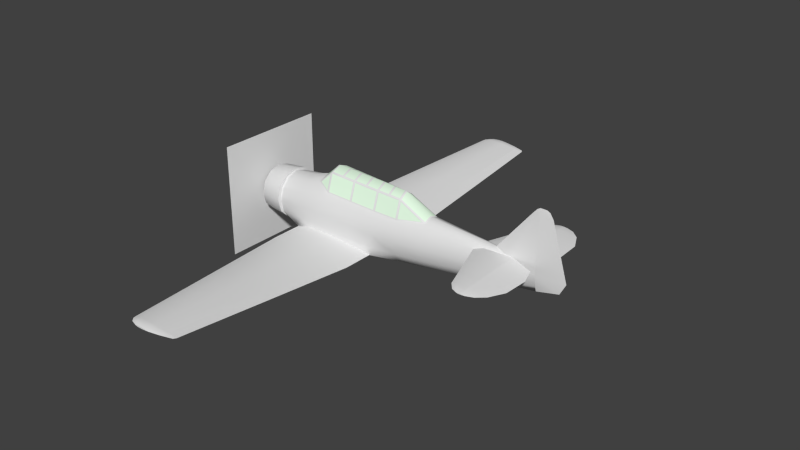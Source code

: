 # Source: at6_001.blend  (saved by Blender 2.79.0; exported with 4.5.12 LTS)
import bpy
from mathutils import Matrix  # noqa: F401  (used for matrix-valued properties, if any)

bpy.ops.wm.read_factory_settings(use_empty=True)
scene = bpy.context.scene
scene.name = 'Scene'

# ---- collections
col_collection_1 = bpy.data.collections.new('Collection 1'); scene.collection.children.link(col_collection_1)

# ---- materials (node trees are filled in below, after node groups)
mat_material_propeller = bpy.data.materials.new('Material Propeller')
mat_material_propeller.alpha_threshold = 0.0
mat_material_propeller.use_transparent_shadow = False
mat_material_propeller.roughness = 0.5
mat_material_propeller.line_color = (0.0, 0.0, 0.0, 1.0)
mat_material_texture = bpy.data.materials.new('Material Texture')
mat_material_texture.alpha_threshold = 0.0
mat_material_texture.use_transparent_shadow = False
mat_material_texture.roughness = 0.5
mat_material_texture.line_color = (0.0, 0.0, 0.0, 1.0)
mat_material_glass = bpy.data.materials.new('Material Glass')
mat_material_glass.alpha_threshold = 0.0
mat_material_glass.use_transparent_shadow = False
mat_material_glass.diffuse_color = (0.8, 1.0, 0.8, 1.0)
mat_material_glass.roughness = 0.5
mat_material_glass.line_color = (0.0, 0.0, 0.0, 1.0)

# ---- material node trees

# ---- world
world_world = bpy.data.worlds.new('World'); scene.world = world_world
world_world.color = (0.05088, 0.05088, 0.05088)
world_world.use_sun_shadow = False
world_world.sun_shadow_jitter_overblur = 0.0
world_world.cycles.sampling_method = 'NONE'
world_world.cycles.sample_map_resolution = 256

# ---- meshes
me_circle = bpy.data.meshes.new('Circle')
me_circle.from_pydata([(-1.47, 1.47, 0.0), (-1.47, -1.47, 0.0), (1.47, -1.47, -9.537e-07), (1.47, 1.47, -9.537e-07)], [], [(0, 1, 2, 3)])
_uv = me_circle.uv_layers.new(name='UVMap')
_uv.uv.foreach_set('vector', [0.2224, 0.9921, 0.009883, 0.9921, 0.009883, 0.7796, 0.2224, 0.7796])
me_circle.materials.append(mat_material_propeller)
me_circle.use_remesh_preserve_volume = False
me_circle.use_remesh_preserve_attributes = False
me_circle.use_mirror_vertex_groups = False
me_circle.update()
me_cylinder_007 = bpy.data.meshes.new('Cylinder.007')
me_cylinder_007.from_pydata([(-0.5475, 0.2771, 0.7775), (-0.2427, 0.2349, 1.056), (-0.2496, 0.2786, 1.001), (-0.5189, 0.3158, 0.754), (-0.2496, 0.4031, 0.6288), (1.83, 0.1876, 0.9826), (1.565, 0.1982, 0.9968), (1.24, 0.2102, 1.013), (1.505, 0.1996, 0.9985), (1.18, 0.2109, 1.014), (0.8825, 0.2166, 1.029), (0.525, 0.2222, 1.045), (0.8225, 0.2166, 1.03), (0.465, 0.2223, 1.046), (0.1675, 0.2279, 1.061), (-0.19, 0.2336, 1.077), (0.1075, 0.2281, 1.062), (-0.19, 0.4134, 0.6099), (-0.19, 0.2705, 1.037), (0.465, 0.2591, 1.005), (0.465, 0.3977, 0.5792), (1.18, 0.2464, 0.971), (1.18, 0.3808, 0.5459), (0.525, 0.2578, 1.002), (0.525, 0.3965, 0.5765), (1.24, 0.2444, 0.9679), (1.24, 0.3789, 0.5435), (1.83, 0.3478, 0.5215), (1.83, 0.2217, 0.9377), (2.513, 0.2329, 0.609), (1.89, 0.2218, 0.9183), (1.89, 0.3412, 0.5249), (1.886, 0.1846, 0.9654), (2.585, 0.1978, 0.6209), (-0.2429, 3.853e-07, 1.149), (2.584, 2.68e-07, 0.6952), (-0.5473, 3.901e-07, 0.8707), (-0.5475, -0.2771, 0.7775), (-0.2427, -0.2349, 1.056), (-0.2496, -0.2786, 1.001), (-0.5189, -0.3158, 0.754), (-0.2496, -0.4031, 0.6288), (0.8825, 3.521e-07, 1.147), (1.505, 3.264e-07, 1.126), (0.1075, 3.752e-07, 1.163), (1.83, 3.087e-07, 1.111), (1.83, -0.1876, 0.9826), (1.565, -0.1982, 0.9968), (1.565, 3.231e-07, 1.124), (1.24, 3.407e-07, 1.139), (1.24, -0.2102, 1.013), (1.505, -0.1996, 0.9985), (1.18, 3.433e-07, 1.141), (1.18, -0.2109, 1.014), (0.8825, -0.2166, 1.029), (0.8225, 3.539e-07, 1.148), (0.525, 3.628e-07, 1.154), (0.525, -0.2222, 1.045), (0.8225, -0.2166, 1.03), (0.465, 3.645e-07, 1.156), (0.465, -0.2223, 1.046), (0.1675, -0.2279, 1.061), (0.1675, 3.734e-07, 1.162), (-0.19, 3.84e-07, 1.169), (-0.19, -0.2336, 1.077), (0.1075, -0.2281, 1.062), (-0.19, -0.4134, 0.6099), (-0.19, -0.2705, 1.037), (0.465, -0.2591, 1.005), (0.465, -0.3977, 0.5792), (1.18, -0.2464, 0.971), (1.18, -0.3808, 0.5459), (0.525, -0.2578, 1.002), (0.525, -0.3965, 0.5765), (1.24, -0.2444, 0.9679), (1.24, -0.3789, 0.5435), (1.83, -0.3478, 0.5215), (1.83, -0.2217, 0.9377), (2.513, -0.2329, 0.609), (1.89, -0.2218, 0.9183), (1.89, -0.3412, 0.5249), (1.887, 3.056e-07, 1.094), (1.886, -0.1846, 0.9654), (2.585, -0.1978, 0.6209)], [], [(42, 52, 9, 10), (36, 34, 1, 0), (48, 45, 5, 6), (81, 35, 33, 32), (3, 2, 4), (18, 19, 20, 17), (21, 22, 24, 23), (30, 29, 31), (62, 59, 13, 14), (56, 55, 12, 11), (49, 43, 8, 7), (63, 44, 16, 15), (42, 54, 53, 52), (36, 37, 38, 34), (48, 47, 46, 45), (81, 82, 83, 35), (40, 41, 39), (25, 28, 27, 26), (79, 80, 78), (62, 61, 60, 59), (71, 70, 72, 73), (56, 57, 58, 55), (49, 50, 51, 43), (63, 64, 65, 44), (66, 69, 68, 67), (75, 76, 77, 74)])
me_cylinder_007.polygons.foreach_set('use_smooth', [True] * 26)
me_cylinder_007.polygons.foreach_set('material_index', [1, 1, 1, 1, 1, 1, 1, 1, 1, 1, 1, 1, 1, 1, 1, 1, 1, 1, 1, 1, 1, 1, 1, 1, 1, 1])
_uv = me_cylinder_007.uv_layers.new(name='UVMap')
_uv.uv.foreach_set('vector', [0.5174, 0.4922, 0.5389, 0.4917, 0.5389, 0.4826, 0.5174, 0.4837, 0.414, 0.4722, 0.436, 0.4923, 0.436, 0.4856, 0.414, 0.4655, 0.5667, 0.4905, 0.5858, 0.4896, 0.5858, 0.4803, 0.5667, 0.4813, 0.59, 0.4884, 0.6403, 0.4595, 0.6404, 0.4542, 0.5899, 0.4791, 0.416, 0.4638, 0.4355, 0.4817, 0.4355, 0.4547, 0.4398, 0.4842, 0.4872, 0.482, 0.4872, 0.4512, 0.4398, 0.4534, 0.5389, 0.4795, 0.5389, 0.4487, 0.4915, 0.451, 0.4915, 0.4817, 0.5902, 0.4757, 0.6352, 0.4533, 0.5902, 0.4472, 0.4657, 0.4933, 0.4872, 0.4928, 0.4872, 0.4849, 0.4657, 0.486, 0.4915, 0.4927, 0.513, 0.4923, 0.513, 0.4837, 0.4915, 0.4848, 0.5432, 0.4916, 0.5624, 0.4907, 0.5624, 0.4815, 0.5432, 0.4825, 0.4398, 0.4938, 0.4613, 0.4934, 0.4613, 0.4861, 0.4398, 0.4872, 0.5174, 0.4922, 0.5174, 0.4837, 0.5389, 0.4826, 0.5389, 0.4917, 0.414, 0.4722, 0.414, 0.4655, 0.436, 0.4856, 0.436, 0.4923, 0.5667, 0.4905, 0.5667, 0.4813, 0.5858, 0.4803, 0.5858, 0.4896, 0.59, 0.4884, 0.5899, 0.4791, 0.6404, 0.4542, 0.6403, 0.4595, 0.416, 0.4638, 0.4355, 0.4547, 0.4355, 0.4817, 0.5432, 0.4793, 0.5858, 0.4771, 0.5858, 0.447, 0.5432, 0.4486, 0.5902, 0.4757, 0.5902, 0.4472, 0.6352, 0.4533, 0.4657, 0.4933, 0.4657, 0.486, 0.4872, 0.4849, 0.4872, 0.4928, 0.5389, 0.4487, 0.5389, 0.4795, 0.4915, 0.4817, 0.4915, 0.451, 0.4915, 0.4927, 0.4915, 0.4848, 0.513, 0.4837, 0.513, 0.4923, 0.5432, 0.4916, 0.5432, 0.4825, 0.5624, 0.4815, 0.5624, 0.4907, 0.4398, 0.4938, 0.4398, 0.4872, 0.4613, 0.4861, 0.4613, 0.4934, 0.4398, 0.4534, 0.4872, 0.4512, 0.4872, 0.482, 0.4398, 0.4842, 0.5432, 0.4486, 0.5858, 0.447, 0.5858, 0.4771, 0.5432, 0.4793])
me_cylinder_007.materials.append(mat_material_texture)
me_cylinder_007.materials.append(mat_material_glass)
me_cylinder_007.use_remesh_preserve_volume = False
me_cylinder_007.use_remesh_preserve_attributes = False
me_cylinder_007.use_mirror_vertex_groups = False
me_cylinder_007.update()
me_cylinder_005 = bpy.data.meshes.new('Cylinder.005')
me_cylinder_005.from_pydata([(5.5, 0.09123, 0.24), (5.5, 0.04135, -0.05), (5.5, 0.02303, 1.64), (5.388, 0.02395, 1.64), (5.5, -0.09123, 0.24), (5.5, -0.04135, -0.05), (5.5, 0.0, -0.19), (5.5, -0.02303, 1.64), (5.388, -0.02395, 1.64), (5.3, -1.139e-16, 1.64), (5.5, 0.09123, 0.24), (5.5, 0.04135, -0.05), (5.5, 0.02303, 1.64), (5.388, 0.02395, 1.64), (5.675, 0.006184, 1.77), (5.571, 0.01417, 1.77), (5.468, 0.01474, 1.77), (5.628, 0.003478, 1.81), (5.57, 0.007972, 1.81), (5.512, 0.00829, 1.81), (5.5, 0.0, -0.19), (6.086, -1.041e-17, -0.05), (6.239, -2.817e-17, 0.24), (5.82, -1.139e-16, 1.64), (5.3, -1.139e-16, 1.64), (5.733, -1.219e-16, 1.77), (5.413, -1.219e-16, 1.77), (5.661, -1.243e-16, 1.81), (5.481, -1.243e-16, 1.81), (5.5, -0.09123, 0.24), (5.5, -0.04135, -0.05), (5.5, 0.0, -0.19), (6.086, -1.041e-17, -0.05), (6.239, -2.817e-17, 0.24), (5.82, -1.139e-16, 1.64), (5.5, -0.02303, 1.64), (5.388, -0.02395, 1.64), (5.3, -1.139e-16, 1.64), (5.675, -0.006184, 1.77), (5.733, -1.219e-16, 1.77), (5.571, -0.01417, 1.77), (5.468, -0.01474, 1.77), (5.413, -1.219e-16, 1.77), (5.628, -0.003478, 1.81), (5.661, -1.243e-16, 1.81), (5.57, -0.007972, 1.81), (5.512, -0.00829, 1.81), (5.481, -1.243e-16, 1.81), (5.628, 0.003478, 1.81), (5.57, 0.007972, 1.81), (5.512, 0.00829, 1.81), (5.628, -0.003478, 1.81), (5.661, -1.243e-16, 1.81), (5.57, -0.007972, 1.81), (5.512, -0.00829, 1.81), (5.481, -1.243e-16, 1.81)], [], [(1, 6, 5), (0, 1, 5, 4), (2, 0, 4, 7), (3, 2, 7, 8), (9, 3, 8), (23, 22, 10), (22, 21, 10), (12, 23, 10), (23, 14, 25), (23, 15, 14), (23, 12, 15), (12, 13, 15), (15, 13, 16), (13, 24, 16), (16, 24, 26), (25, 17, 27), (25, 14, 17), (14, 18, 17), (14, 15, 18), (15, 16, 18), (18, 16, 19), (16, 26, 19), (19, 26, 28), (20, 11, 21), (21, 11, 10), (34, 29, 33), (33, 29, 32), (35, 29, 34), (34, 39, 38), (34, 38, 40), (34, 40, 35), (35, 40, 36), (40, 41, 36), (36, 41, 37), (41, 42, 37), (39, 44, 43), (39, 43, 38), (38, 43, 45), (38, 45, 40), (40, 45, 41), (45, 46, 41), (41, 46, 42), (46, 47, 42), (31, 32, 30), (32, 29, 30), (52, 48, 49, 50, 55, 54, 53, 51)])
me_cylinder_005.polygons.foreach_set('use_smooth', [0, 0, 0, 0, 0, 1, 1, 1, 1, 1, 1, 1, 1, 1, 1, 1, 1, 1, 1, 1, 1, 1, 1, 1, 1, 1, 1, 1, 1, 1, 1, 1, 1, 1, 1, 1, 1, 1, 1, 1, 1, 1, 1, 1, 1, 1])
_uv = me_cylinder_005.uv_layers.new(name='UVMap')
_uv.uv.foreach_set('vector', [0.929, 0.8495, 0.929, 0.8394, 0.929, 0.8495, 0.929, 0.8704, 0.929, 0.8495, 0.929, 0.8495, 0.929, 0.8704, 0.929, 0.9717, 0.929, 0.8704, 0.929, 0.8704, 0.929, 0.9717, 0.9209, 0.9717, 0.929, 0.9717, 0.929, 0.9717, 0.9209, 0.9717, 0.9145, 0.9717, 0.9209, 0.9717, 0.9209, 0.9717, 0.3328, 0.7412, 0.3025, 0.64, 0.3559, 0.64, 0.3025, 0.64, 0.3136, 0.619, 0.3559, 0.64, 0.3559, 0.7412, 0.3328, 0.7412, 0.3559, 0.64, 0.3328, 0.7412, 0.3433, 0.7506, 0.3391, 0.7506, 0.3328, 0.7412, 0.3508, 0.7506, 0.3433, 0.7506, 0.3328, 0.7412, 0.3559, 0.7412, 0.3508, 0.7506, 0.3559, 0.7412, 0.364, 0.7412, 0.3508, 0.7506, 0.3508, 0.7506, 0.364, 0.7412, 0.3583, 0.7506, 0.364, 0.7412, 0.3704, 0.7412, 0.3583, 0.7506, 0.3583, 0.7506, 0.3704, 0.7412, 0.3622, 0.7506, 0.3391, 0.7506, 0.3466, 0.7535, 0.3443, 0.7535, 0.3391, 0.7506, 0.3433, 0.7506, 0.3466, 0.7535, 0.3433, 0.7506, 0.3509, 0.7535, 0.3466, 0.7535, 0.3433, 0.7506, 0.3508, 0.7506, 0.3509, 0.7535, 0.3508, 0.7506, 0.3583, 0.7506, 0.3509, 0.7535, 0.3509, 0.7535, 0.3583, 0.7506, 0.3551, 0.7535, 0.3583, 0.7506, 0.3622, 0.7506, 0.3551, 0.7535, 0.3551, 0.7535, 0.3622, 0.7506, 0.3573, 0.7535, 0.3559, 0.6089, 0.3559, 0.619, 0.3136, 0.619, 0.3136, 0.619, 0.3559, 0.619, 0.3559, 0.64, 0.9521, 0.9717, 0.929, 0.8704, 0.9824, 0.8704, 0.9824, 0.8704, 0.929, 0.8704, 0.9713, 0.8495, 0.929, 0.9717, 0.929, 0.8704, 0.9521, 0.9717, 0.9521, 0.9717, 0.9458, 0.981, 0.9416, 0.981, 0.9521, 0.9717, 0.9416, 0.981, 0.9341, 0.981, 0.9521, 0.9717, 0.9341, 0.981, 0.929, 0.9717, 0.929, 0.9717, 0.9341, 0.981, 0.9209, 0.9717, 0.9341, 0.981, 0.9266, 0.981, 0.9209, 0.9717, 0.9209, 0.9717, 0.9266, 0.981, 0.9145, 0.9717, 0.9266, 0.981, 0.9227, 0.981, 0.9145, 0.9717, 0.9458, 0.981, 0.9406, 0.9839, 0.9383, 0.9839, 0.9458, 0.981, 0.9383, 0.9839, 0.9416, 0.981, 0.9416, 0.981, 0.9383, 0.9839, 0.934, 0.9839, 0.9416, 0.981, 0.934, 0.9839, 0.9341, 0.981, 0.9341, 0.981, 0.934, 0.9839, 0.9266, 0.981, 0.934, 0.9839, 0.9298, 0.9839, 0.9266, 0.981, 0.9266, 0.981, 0.9298, 0.9839, 0.9227, 0.981, 0.9298, 0.9839, 0.9276, 0.9839, 0.9227, 0.981, 0.929, 0.8394, 0.9713, 0.8495, 0.929, 0.8495, 0.9713, 0.8495, 0.929, 0.8704, 0.929, 0.8495, 0.9406, 0.9839, 0.9383, 0.9839, 0.934, 0.9839, 0.9298, 0.9839, 0.9276, 0.9839, 0.9298, 0.9839, 0.934, 0.9839, 0.9383, 0.9839])
me_cylinder_005.materials.append(mat_material_texture)
me_cylinder_005.materials.append(mat_material_glass)
me_cylinder_005.use_remesh_preserve_volume = False
me_cylinder_005.use_remesh_preserve_attributes = False
me_cylinder_005.use_mirror_vertex_groups = False
me_cylinder_005.update()
me_cylinder_004 = bpy.data.meshes.new('Cylinder.004')
me_cylinder_004.from_pydata([(5.219, 0.26, 0.3806), (5.494, 0.26, 0.41), (4.93, 0.26, 0.3427), (4.93, 0.26, 0.4773), (5.219, 0.26, 0.4394), (4.93, 0.68, 0.3427), (4.93, 0.68, 0.4773), (4.93, 1.32, 0.3542), (4.93, 1.32, 0.4658), (4.93, 1.71, 0.3693), (4.93, 1.71, 0.4507), (4.93, 1.89, 0.3852), (4.93, 1.89, 0.4348), (4.99, 1.96, 0.4057), (5.03, 1.96, 0.41), (4.93, 1.96, 0.4003), (4.93, 1.96, 0.4197), (4.99, 1.96, 0.4143), (5.219, -0.26, 0.3806), (5.494, -0.26, 0.41), (4.93, -0.26, 0.3427), (4.93, -0.26, 0.4773), (5.219, -0.26, 0.4394), (4.93, -0.68, 0.3427), (4.93, -0.68, 0.4773), (4.93, -1.32, 0.3542), (4.93, -1.32, 0.4658), (4.93, -1.71, 0.3693), (4.93, -1.71, 0.4507), (4.93, -1.89, 0.3852), (4.93, -1.89, 0.4348), (4.99, -1.96, 0.4057), (5.03, -1.96, 0.41), (4.93, -1.96, 0.4003), (4.93, -1.96, 0.4197), (4.99, -1.96, 0.4143), (5.494, 0.26, 0.41), (4.93, 0.26, 0.4773), (5.219, 0.26, 0.4394), (5.646, 0.68, 0.41), (4.93, 0.68, 0.4773), (5.371, 0.68, 0.4394), (5.618, 1.32, 0.41), (4.93, 1.32, 0.4658), (5.389, 1.32, 0.4343), (5.419, 1.71, 0.41), (4.93, 1.71, 0.4507), (5.252, 1.71, 0.4278), (5.214, 1.89, 0.41), (4.93, 1.89, 0.4348), (5.112, 1.89, 0.4208), (5.03, 1.96, 0.41), (4.93, 1.96, 0.4197), (4.99, 1.96, 0.4143), (5.494, -0.26, 0.41), (4.93, -0.26, 0.4773), (5.219, -0.26, 0.4394), (5.646, -0.68, 0.41), (4.93, -0.68, 0.4773), (5.371, -0.68, 0.4394), (5.618, -1.32, 0.41), (4.93, -1.32, 0.4658), (5.389, -1.32, 0.4343), (5.419, -1.71, 0.41), (4.93, -1.71, 0.4507), (5.252, -1.71, 0.4278), (5.214, -1.89, 0.41), (4.93, -1.89, 0.4348), (5.112, -1.89, 0.4208), (5.03, -1.96, 0.41), (4.93, -1.96, 0.4197), (4.99, -1.96, 0.4143), (5.219, 0.26, 0.3806), (5.494, 0.26, 0.41), (4.93, 0.26, 0.3427), (5.371, 0.68, 0.3806), (5.646, 0.68, 0.41), (4.93, 0.68, 0.3427), (5.389, 1.32, 0.3857), (5.618, 1.32, 0.41), (4.93, 1.32, 0.3542), (5.252, 1.71, 0.3922), (5.419, 1.71, 0.41), (4.93, 1.71, 0.3693), (5.112, 1.89, 0.3992), (5.214, 1.89, 0.41), (4.93, 1.89, 0.3852), (4.99, 1.96, 0.4057), (5.03, 1.96, 0.41), (4.93, 1.96, 0.4003), (5.219, -0.26, 0.3806), (5.494, -0.26, 0.41), (4.93, -0.26, 0.3427), (5.371, -0.68, 0.3806), (5.646, -0.68, 0.41), (4.93, -0.68, 0.3427), (5.389, -1.32, 0.3857), (5.618, -1.32, 0.41), (4.93, -1.32, 0.3542), (5.252, -1.71, 0.3922), (5.419, -1.71, 0.41), (4.93, -1.71, 0.3693), (5.112, -1.89, 0.3992), (5.214, -1.89, 0.41), (4.93, -1.89, 0.3852), (4.99, -1.96, 0.4057), (5.03, -1.96, 0.41), (4.93, -1.96, 0.4003)], [], [(32, 35, 34, 33, 31), (14, 13, 15, 16, 17), (19, 18, 22), (21, 22, 18, 20), (24, 21, 20, 23), (25, 26, 24, 23), (28, 26, 25, 27), (29, 30, 28, 27), (33, 34, 30, 29), (1, 4, 0), (3, 2, 0, 4), (6, 5, 2, 3), (7, 5, 6, 8), (10, 9, 7, 8), (11, 9, 10, 12), (15, 11, 12, 16), (37, 38, 40), (40, 38, 41), (38, 36, 41), (41, 36, 39), (40, 41, 43), (43, 41, 44), (41, 39, 44), (44, 39, 42), (43, 44, 46), (46, 44, 47), (44, 42, 47), (47, 42, 45), (46, 47, 49), (49, 47, 50), (47, 45, 50), (50, 45, 48), (49, 50, 52), (52, 50, 53), (50, 48, 53), (53, 48, 51), (55, 58, 56), (58, 59, 56), (56, 59, 54), (59, 57, 54), (58, 61, 59), (61, 62, 59), (59, 62, 57), (62, 60, 57), (61, 64, 62), (64, 65, 62), (62, 65, 60), (65, 63, 60), (64, 67, 65), (67, 68, 65), (65, 68, 63), (68, 66, 63), (67, 70, 68), (70, 71, 68), (68, 71, 66), (71, 69, 66), (73, 75, 76), (73, 72, 75), (72, 77, 75), (72, 74, 77), (76, 78, 79), (76, 75, 78), (75, 80, 78), (75, 77, 80), (79, 81, 82), (79, 78, 81), (78, 83, 81), (78, 80, 83), (82, 84, 85), (82, 81, 84), (81, 86, 84), (81, 83, 86), (85, 87, 88), (85, 84, 87), (84, 89, 87), (84, 86, 89), (91, 94, 93), (91, 93, 90), (90, 93, 95), (90, 95, 92), (94, 97, 96), (94, 96, 93), (93, 96, 98), (93, 98, 95), (97, 100, 99), (97, 99, 96), (96, 99, 101), (96, 101, 98), (100, 103, 102), (100, 102, 99), (99, 102, 104), (99, 104, 101), (103, 106, 105), (103, 105, 102), (102, 105, 107), (102, 107, 104)])
me_cylinder_004.polygons.foreach_set('use_smooth', [0, 0, 0, 0, 0, 0, 0, 0, 0, 0, 0, 0, 0, 0, 0, 0, 1, 1, 1, 1, 1, 1, 1, 1, 1, 1, 1, 1, 1, 1, 1, 1, 1, 1, 1, 1, 1, 1, 1, 1, 1, 1, 1, 1, 1, 1, 1, 1, 1, 1, 1, 1, 1, 1, 1, 1, 1, 1, 1, 1, 1, 1, 1, 1, 1, 1, 1, 1, 1, 1, 1, 1, 1, 1, 1, 1, 1, 1, 1, 1, 1, 1, 1, 1, 1, 1, 1, 1, 1, 1, 1, 1, 1, 1, 1, 1])
_uv = me_cylinder_004.uv_layers.new(name='UVMap')
_uv.uv.foreach_set('vector', [0.1018, 0.4527, 0.1018, 0.4556, 0.1018, 0.4599, 0.1018, 0.4599, 0.1018, 0.4556, 0.3851, 0.4527, 0.3851, 0.4556, 0.3851, 0.4599, 0.3851, 0.4599, 0.3851, 0.4556, 0.2247, 0.4192, 0.2247, 0.4391, 0.2247, 0.4391, 0.2247, 0.4599, 0.2247, 0.4391, 0.2247, 0.4391, 0.2247, 0.4599, 0.1943, 0.4599, 0.2247, 0.4599, 0.2247, 0.4599, 0.1943, 0.4599, 0.148, 0.4599, 0.148, 0.4599, 0.1943, 0.4599, 0.1943, 0.4599, 0.1198, 0.4599, 0.148, 0.4599, 0.148, 0.4599, 0.1198, 0.4599, 0.1068, 0.4599, 0.1068, 0.4599, 0.1198, 0.4599, 0.1198, 0.4599, 0.1018, 0.4599, 0.1018, 0.4599, 0.1068, 0.4599, 0.1068, 0.4599, 0.2623, 0.4192, 0.2623, 0.4391, 0.2623, 0.4391, 0.2623, 0.4599, 0.2623, 0.4599, 0.2623, 0.4391, 0.2623, 0.4391, 0.2926, 0.4599, 0.2926, 0.4599, 0.2623, 0.4599, 0.2623, 0.4599, 0.3389, 0.4599, 0.2926, 0.4599, 0.2926, 0.4599, 0.3389, 0.4599, 0.3671, 0.4599, 0.3671, 0.4599, 0.3389, 0.4599, 0.3389, 0.4599, 0.3801, 0.4599, 0.3671, 0.4599, 0.3671, 0.4599, 0.3801, 0.4599, 0.3851, 0.4599, 0.3801, 0.4599, 0.3801, 0.4599, 0.3851, 0.4599, 0.2623, 0.4599, 0.2623, 0.4391, 0.2926, 0.4599, 0.2926, 0.4599, 0.2623, 0.4391, 0.2926, 0.4281, 0.2623, 0.4391, 0.2623, 0.4192, 0.2926, 0.4281, 0.2926, 0.4281, 0.2623, 0.4192, 0.2926, 0.4082, 0.2926, 0.4599, 0.2926, 0.4281, 0.3389, 0.4599, 0.3389, 0.4599, 0.2926, 0.4281, 0.3389, 0.4267, 0.2926, 0.4281, 0.2926, 0.4082, 0.3389, 0.4267, 0.3389, 0.4267, 0.2926, 0.4082, 0.3389, 0.4102, 0.3389, 0.4599, 0.3389, 0.4267, 0.3671, 0.4599, 0.3671, 0.4599, 0.3389, 0.4267, 0.3671, 0.4366, 0.3389, 0.4267, 0.3389, 0.4102, 0.3671, 0.4366, 0.3671, 0.4366, 0.3389, 0.4102, 0.3671, 0.4246, 0.3671, 0.4599, 0.3671, 0.4366, 0.3801, 0.4599, 0.3801, 0.4599, 0.3671, 0.4366, 0.3801, 0.4468, 0.3671, 0.4366, 0.3671, 0.4246, 0.3801, 0.4468, 0.3801, 0.4468, 0.3671, 0.4246, 0.3801, 0.4394, 0.3801, 0.4599, 0.3801, 0.4468, 0.3851, 0.4599, 0.3851, 0.4599, 0.3801, 0.4468, 0.3851, 0.4556, 0.3801, 0.4468, 0.3801, 0.4394, 0.3851, 0.4556, 0.3851, 0.4556, 0.3801, 0.4394, 0.3851, 0.4527, 0.2247, 0.4599, 0.1943, 0.4599, 0.2247, 0.4391, 0.1943, 0.4599, 0.1943, 0.4281, 0.2247, 0.4391, 0.2247, 0.4391, 0.1943, 0.4281, 0.2247, 0.4192, 0.1943, 0.4281, 0.1943, 0.4082, 0.2247, 0.4192, 0.1943, 0.4599, 0.148, 0.4599, 0.1943, 0.4281, 0.148, 0.4599, 0.148, 0.4267, 0.1943, 0.4281, 0.1943, 0.4281, 0.148, 0.4267, 0.1943, 0.4082, 0.148, 0.4267, 0.148, 0.4102, 0.1943, 0.4082, 0.148, 0.4599, 0.1198, 0.4599, 0.148, 0.4267, 0.1198, 0.4599, 0.1198, 0.4366, 0.148, 0.4267, 0.148, 0.4267, 0.1198, 0.4366, 0.148, 0.4102, 0.1198, 0.4366, 0.1198, 0.4246, 0.148, 0.4102, 0.1198, 0.4599, 0.1068, 0.4599, 0.1198, 0.4366, 0.1068, 0.4599, 0.1068, 0.4468, 0.1198, 0.4366, 0.1198, 0.4366, 0.1068, 0.4468, 0.1198, 0.4246, 0.1068, 0.4468, 0.1068, 0.4394, 0.1198, 0.4246, 0.1068, 0.4599, 0.1018, 0.4599, 0.1068, 0.4468, 0.1018, 0.4599, 0.1018, 0.4556, 0.1068, 0.4468, 0.1068, 0.4468, 0.1018, 0.4556, 0.1068, 0.4394, 0.1018, 0.4556, 0.1018, 0.4527, 0.1068, 0.4394, 0.7919, 0.4188, 0.7615, 0.4277, 0.7615, 0.4078, 0.7919, 0.4188, 0.7919, 0.4387, 0.7615, 0.4277, 0.7919, 0.4387, 0.7615, 0.4595, 0.7615, 0.4277, 0.7919, 0.4387, 0.7919, 0.4595, 0.7615, 0.4595, 0.7615, 0.4078, 0.7152, 0.4263, 0.7152, 0.4098, 0.7615, 0.4078, 0.7615, 0.4277, 0.7152, 0.4263, 0.7615, 0.4277, 0.7152, 0.4595, 0.7152, 0.4263, 0.7615, 0.4277, 0.7615, 0.4595, 0.7152, 0.4595, 0.7152, 0.4098, 0.687, 0.4363, 0.687, 0.4242, 0.7152, 0.4098, 0.7152, 0.4263, 0.687, 0.4363, 0.7152, 0.4263, 0.687, 0.4595, 0.687, 0.4363, 0.7152, 0.4263, 0.7152, 0.4595, 0.687, 0.4595, 0.687, 0.4242, 0.674, 0.4464, 0.674, 0.439, 0.687, 0.4242, 0.687, 0.4363, 0.674, 0.4464, 0.687, 0.4363, 0.674, 0.4595, 0.674, 0.4464, 0.687, 0.4363, 0.687, 0.4595, 0.674, 0.4595, 0.674, 0.439, 0.669, 0.4552, 0.669, 0.4523, 0.674, 0.439, 0.674, 0.4464, 0.669, 0.4552, 0.674, 0.4464, 0.669, 0.4595, 0.669, 0.4552, 0.674, 0.4464, 0.674, 0.4595, 0.669, 0.4595, 0.8294, 0.4188, 0.8598, 0.4078, 0.8598, 0.4277, 0.8294, 0.4188, 0.8598, 0.4277, 0.8294, 0.4387, 0.8294, 0.4387, 0.8598, 0.4277, 0.8598, 0.4595, 0.8294, 0.4387, 0.8598, 0.4595, 0.8294, 0.4595, 0.8598, 0.4078, 0.9061, 0.4098, 0.9061, 0.4263, 0.8598, 0.4078, 0.9061, 0.4263, 0.8598, 0.4277, 0.8598, 0.4277, 0.9061, 0.4263, 0.9061, 0.4595, 0.8598, 0.4277, 0.9061, 0.4595, 0.8598, 0.4595, 0.9061, 0.4098, 0.9343, 0.4242, 0.9343, 0.4363, 0.9061, 0.4098, 0.9343, 0.4363, 0.9061, 0.4263, 0.9061, 0.4263, 0.9343, 0.4363, 0.9343, 0.4595, 0.9061, 0.4263, 0.9343, 0.4595, 0.9061, 0.4595, 0.9343, 0.4242, 0.9473, 0.439, 0.9473, 0.4464, 0.9343, 0.4242, 0.9473, 0.4464, 0.9343, 0.4363, 0.9343, 0.4363, 0.9473, 0.4464, 0.9473, 0.4595, 0.9343, 0.4363, 0.9473, 0.4595, 0.9343, 0.4595, 0.9473, 0.439, 0.9523, 0.4523, 0.9523, 0.4552, 0.9473, 0.439, 0.9523, 0.4552, 0.9473, 0.4464, 0.9473, 0.4464, 0.9523, 0.4552, 0.9523, 0.4595, 0.9473, 0.4464, 0.9523, 0.4595, 0.9473, 0.4595])
me_cylinder_004.materials.append(mat_material_texture)
me_cylinder_004.materials.append(mat_material_glass)
me_cylinder_004.use_remesh_preserve_volume = False
me_cylinder_004.use_remesh_preserve_attributes = False
me_cylinder_004.use_mirror_vertex_groups = False
me_cylinder_004.update()
me_cylinder_003 = bpy.data.meshes.new('Cylinder.003')
me_cylinder_003.from_pydata([(0.7337, 3.663, -0.4395), (1.069, 3.663, -0.4038), (0.7337, 3.663, -0.3681), (0.7054, 6.156, -0.2417), (0.9429, 6.156, -0.2164), (0.7054, 6.156, -0.191), (0.7337, -3.663, -0.4395), (1.069, -3.663, -0.4038), (0.7337, -3.663, -0.3681), (0.7054, -6.156, -0.2417), (0.9429, -6.156, -0.2164), (0.7054, -6.156, -0.191)], [], [(1, 3, 4), (1, 0, 3), (2, 1, 5), (5, 1, 4), (7, 10, 9), (7, 9, 6), (8, 11, 7), (11, 10, 7), (4, 3, 5), (5, 3, 0, 2), (1, 2, 0), (10, 11, 9), (11, 8, 6, 9), (7, 6, 8)])
_uv = me_cylinder_003.uv_layers.new(name='UVMap')
_uv.uv.foreach_set('vector', [0.2625, 0.0182, 0.08227, 0.04448, 0.08227, 0.02732, 0.2625, 0.0182, 0.2625, 0.04244, 0.08227, 0.04448, 0.7921, 0.2504, 0.7921, 0.2262, 0.9723, 0.2524, 0.9723, 0.2524, 0.7921, 0.2262, 0.9723, 0.2353, 0.7921, 0.0182, 0.9723, 0.02732, 0.9723, 0.04448, 0.7921, 0.0182, 0.9723, 0.04448, 0.7921, 0.04244, 0.2625, 0.2504, 0.08225, 0.2524, 0.2625, 0.2262, 0.08225, 0.2524, 0.08225, 0.2353, 0.2625, 0.2262, 0.9723, 0.2353, 0.9723, 0.2524, 0.9723, 0.2524, 0.9723, 0.2524, 0.9723, 0.2524, 0.7921, 0.2504, 0.7921, 0.2504, 0.7921, 0.2262, 0.7921, 0.2504, 0.7921, 0.2504, 0.08225, 0.2353, 0.08225, 0.2524, 0.08225, 0.2524, 0.08225, 0.2524, 0.2625, 0.2504, 0.2625, 0.2504, 0.08225, 0.2524, 0.2625, 0.2262, 0.2625, 0.2504, 0.2625, 0.2504])
me_cylinder_003.materials.append(mat_material_texture)
me_cylinder_003.materials.append(mat_material_glass)
me_cylinder_003.use_remesh_preserve_volume = False
me_cylinder_003.use_remesh_preserve_attributes = False
me_cylinder_003.use_mirror_vertex_groups = False
me_cylinder_003.update()
me_cylinder_002 = bpy.data.meshes.new('Cylinder.002')
me_cylinder_002.from_pydata([(-0.57, -0.31, 0.7455), (-0.57, 0.31, 0.7455), (2.61, 0.225, 0.5929), (2.61, -0.225, 0.5929), (-0.22, 0.4235, 0.5828), (0.495, 0.4064, 0.5493), (1.21, 0.3893, 0.5159), (1.86, 0.3552, 0.4918), (1.86, -0.3552, 0.4918), (1.21, -0.3893, 0.5159), (0.495, -0.4064, 0.5493), (-0.22, -0.4235, 0.5828), (-0.57, 3.904e-07, 0.85), (2.61, 2.666e-07, 0.68), (1.86, 0.0, 0.4918), (1.21, 0.0, 0.5159), (0.495, 0.0, 0.5493), (-0.22, 0.0, 0.5828), (1.21, -0.09208, 0.5159), (0.495, -0.2032, 0.5493), (1.21, 0.09208, 0.5159), (0.495, 0.2032, 0.5493), (0.5043, 0.0, 0.7959), (0.5043, -0.09612, 0.7487), (0.5043, 0.09612, 0.7487), (5.3, 1.139e-16, 1.64), (5.388, 0.02395, 1.64), (5.5, 0.02303, 1.64), (4.683, 0.08255, 0.4939), (4.928, 0.08021, 0.4724), (4.432, -1.361e-07, 0.56), (5.5, 0.09123, 0.24), (-1.17, 0.53, -0.58), (1.18, 0.53, -0.58), (0.754, 0.53, -0.6934), (-0.007419, 0.53, -0.7189), (-0.7707, 0.53, -0.6882), (0.754, 1.32, -0.6254), (1.18, 1.32, -0.58), (-0.007419, 1.32, -0.6841), (-0.7707, 1.32, -0.6882), (-1.17, 1.32, -0.58), (0.7337, 3.663, -0.4395), (1.069, 3.663, -0.4038), (0.1343, 3.663, -0.4857), (-0.4666, 3.663, -0.489), (-0.781, 3.663, -0.4038), (0.7054, 6.156, -0.2417), (0.9429, 6.156, -0.2164), (0.281, 6.156, -0.2744), (-0.1445, 6.156, -0.2767), (-0.3671, 6.156, -0.2164), (0.6756, 6.226, -0.2353), (0.9022, 6.226, -0.2111), (0.2706, 6.226, -0.2665), (-0.1354, 6.226, -0.2687), (-0.3478, 6.226, -0.2111), (0.4332, 6.326, -0.2198), (0.5854, 6.326, -0.2036), (0.161, 6.326, -0.2408), (-0.1118, 6.326, -0.2423), (-0.2546, 6.326, -0.2036), (0.2451, 6.386, -0.2066), (0.3158, 6.386, -0.1991), (0.1188, 6.386, -0.2164), (-0.007921, 6.386, -0.2171), (-0.07419, 6.386, -0.1991), (0.7054, 6.156, -0.2417), (0.3158, 6.386, -0.1991), (-0.00792, 6.386, -0.1811), (1.069, -3.663, -0.4038), (0.7054, -6.156, -0.191), (-0.00792, -6.386, -0.2171), (0.2451, -6.386, -0.1916), (0.7337, 3.663, -0.3681), (0.2451, 6.386, -0.2066), (-0.07419, 6.386, -0.1991), (0.7337, -3.663, -0.4395), (0.9429, -6.156, -0.2164), (0.1188, -6.386, -0.2164), (0.1188, -6.386, -0.1818), (1.069, 3.663, -0.4038), (0.7054, 6.156, -0.191), (-0.00792, 6.386, -0.2171), (0.2451, 6.386, -0.1916), (0.7054, -6.156, -0.2417), (0.3158, -6.386, -0.1991), (-0.00792, -6.386, -0.1811), (0.7337, 3.663, -0.4395), (0.9429, 6.156, -0.2164), (0.1188, 6.386, -0.2164), (0.1188, 6.386, -0.1818), (0.7337, -3.663, -0.3681), (0.2451, -6.386, -0.2066), (-0.07419, -6.386, -0.1991), (-1.17, -0.53, -0.58), (1.18, -0.53, -0.58), (0.754, -0.53, -0.6934), (-0.007419, -0.53, -0.7189), (-0.7707, -0.53, -0.6882), (0.754, -1.32, -0.6254), (1.18, -1.32, -0.58), (-0.007419, -1.32, -0.6841), (-0.7707, -1.32, -0.6882), (-1.17, -1.32, -0.58), (0.7337, -3.663, -0.4395), (1.069, -3.663, -0.4038), (0.1343, -3.663, -0.4857), (-0.4666, -3.663, -0.489), (-0.781, -3.663, -0.4038), (0.7054, -6.156, -0.2417), (0.9429, -6.156, -0.2164), (0.281, -6.156, -0.2744), (-0.1445, -6.156, -0.2767), (-0.3671, -6.156, -0.2164), (0.6756, -6.226, -0.2353), (0.9022, -6.226, -0.2111), (0.2706, -6.226, -0.2665), (-0.1354, -6.226, -0.2687), (-0.3478, -6.226, -0.2111), (0.4332, -6.326, -0.2198), (0.5854, -6.326, -0.2036), (0.161, -6.326, -0.2408), (-0.1118, -6.326, -0.2423), (-0.2546, -6.326, -0.2036), (0.2451, -6.386, -0.2066), (0.3158, -6.386, -0.1991), (0.1188, -6.386, -0.2164), (-0.007921, -6.386, -0.2171), (-0.07419, -6.386, -0.1991), (-1.17, 0.53, -0.58), (1.18, 0.53, -0.58), (-0.7707, 0.53, -0.4718), (-0.007419, 0.53, -0.4759), (0.754, 0.53, -0.5346), (1.18, 1.32, -0.58), (-1.17, 1.32, -0.58), (-0.7707, 1.32, -0.4718), (-0.007419, 1.32, -0.4759), (0.754, 1.32, -0.5346), (1.069, 3.663, -0.4038), (-0.781, 3.663, -0.4038), (-0.4666, 3.663, -0.3186), (0.1343, 3.663, -0.3219), (0.7337, 3.663, -0.3681), (0.9429, 6.156, -0.2164), (-0.3671, 6.156, -0.2164), (-0.1445, 6.156, -0.156), (0.281, 6.156, -0.1583), (0.7054, 6.156, -0.191), (0.9022, 6.226, -0.2111), (-0.3478, 6.226, -0.2111), (-0.1354, 6.226, -0.1535), (0.2706, 6.226, -0.1557), (0.6756, 6.226, -0.1869), (0.5854, 6.326, -0.2036), (-0.2546, 6.326, -0.2036), (-0.1118, 6.326, -0.1649), (0.161, 6.326, -0.1664), (0.4332, 6.326, -0.1874), (0.3158, 6.386, -0.1991), (-0.07419, 6.386, -0.1991), (-0.00792, 6.386, -0.1811), (0.1188, 6.386, -0.1818), (0.2451, 6.386, -0.1916), (-1.17, -0.53, -0.58), (1.18, -0.53, -0.58), (-0.7707, -0.53, -0.4718), (-0.007419, -0.53, -0.4759), (0.754, -0.53, -0.5346), (1.18, -1.32, -0.58), (-1.17, -1.32, -0.58), (-0.7707, -1.32, -0.4718), (-0.007419, -1.32, -0.4759), (0.754, -1.32, -0.5346), (1.069, -3.663, -0.4038), (-0.781, -3.663, -0.4038), (-0.4666, -3.663, -0.3186), (0.1343, -3.663, -0.3219), (0.7337, -3.663, -0.3681), (0.9429, -6.156, -0.2164), (-0.3671, -6.156, -0.2164), (-0.1445, -6.156, -0.156), (0.281, -6.156, -0.1583), (0.7054, -6.156, -0.191), (0.9022, -6.226, -0.2111), (-0.3478, -6.226, -0.2111), (-0.1354, -6.226, -0.1535), (0.2706, -6.226, -0.1557), (0.6756, -6.226, -0.1869), (0.5854, -6.326, -0.2036), (-0.2546, -6.326, -0.2036), (-0.1118, -6.326, -0.1649), (0.161, -6.326, -0.1664), (0.4332, -6.326, -0.1874), (0.3158, -6.386, -0.1991), (-0.07419, -6.386, -0.1991), (-0.00792, -6.386, -0.1811), (0.1188, -6.386, -0.1818), (0.2451, -6.386, -0.1916), (-2.42, 0.45, -7.947e-09), (-2.42, 0.3897, -0.225), (-2.42, 0.225, -0.3897), (-2.42, 0.225, 0.3897), (-2.42, 0.3897, 0.225), (-2.31, 0.511, -0.295), (-2.31, 0.295, -0.511), (-2.31, 0.295, 0.511), (-2.31, 0.511, 0.295), (-2.31, 0.59, 3.364e-08), (-1.71, 0.5716, -0.33), (-1.71, 0.33, -0.5716), (-1.71, 0.33, 0.5716), (-1.71, 0.5716, 0.33), (-1.71, 0.66, 6.447e-08), (5.5, 0.09123, 0.24), (5.5, 0.04135, -0.05), (1.21, 0.57, -0.01), (1.21, 0.4936, -0.395), (1.21, 0.4936, 0.375), (-1.71, 0.4936, -0.345), (-1.71, 0.285, -0.5756), (-1.71, 0.285, 0.5156), (-1.71, 0.4936, 0.285), (-1.71, 0.57, -0.03), (-1.05, 0.5369, -0.35), (-1.05, 0.31, 0.6062), (-1.05, 0.5369, 0.35), (-1.05, 0.62, 9.784e-08), (-0.57, 0.5369, -0.32), (-1.17, 0.53, -0.58), (-0.57, 0.31, 0.7455), (-0.57, 0.5369, 0.46), (-0.57, 0.62, 0.07), (-0.22, 0.5369, -0.34), (-0.22, 0.5369, 0.44), (-0.22, 0.62, 0.05), (1.86, 0.52, 1.699e-07), (1.86, 0.4503, -0.36), (1.86, 0.26, -0.6235), (1.86, 0.4503, 0.36), (2.61, 0.45, 0.03), (2.61, 0.3897, -0.295), (2.61, 0.225, -0.5329), (2.61, 0.225, 0.5929), (2.61, 0.3897, 0.355), (4.0, 0.27, 0.09), (4.0, 0.2338, -0.16), (4.0, 0.135, -0.343), (4.0, 0.135, 0.523), (4.0, 0.2338, 0.34), (1.21, 0.3893, 0.5159), (0.495, 0.5153, -0.3675), (-0.22, 0.4235, 0.5828), (1.86, 0.3552, 0.4918), (0.495, 0.5153, 0.4075), (0.495, 0.595, 0.02), (0.495, 0.4064, 0.5493), (1.18, 0.53, -0.58), (0.754, 0.53, -0.6934), (-0.007419, 0.53, -0.7189), (-0.7707, 0.53, -0.6882), (-0.7707, 0.53, -0.4718), (-0.007419, 0.53, -0.4759), (0.754, 0.53, -0.5346), (4.93, 0.1327, 0.3431), (4.213, 0.2104, 0.3404), (3.952, 0.2015, 0.4091), (4.187, 0.1412, 0.4801), (4.928, 0.08021, 0.4724), (4.683, 0.08255, 0.4939), (1.21, 0.3893, 0.5159), (-0.57, 0.31, 0.7455), (1.86, 0.2117, 0.9648), (2.61, 0.225, 0.5929), (-0.22, 0.2617, 1.067), (1.21, 0.2367, 0.9981), (-2.42, -0.45, -7.947e-09), (-2.42, -0.3897, -0.225), (-2.42, -0.225, -0.3897), (-2.42, 6.507e-09, -0.45), (-2.42, 3.57e-07, 0.45), (-2.42, -0.225, 0.3897), (-2.42, -0.3897, 0.225), (-2.31, -0.511, -0.295), (-2.31, -0.295, -0.511), (-2.31, -4.629e-08, -0.59), (-2.31, 4.132e-07, 0.59), (-2.31, -0.295, 0.511), (-2.31, -0.511, 0.295), (-2.31, -0.59, 3.364e-08), (-1.71, -0.5716, -0.33), (-1.71, -0.33, -0.5716), (-1.71, 4.422e-07, 0.66), (-1.71, -0.33, 0.5716), (-1.71, -0.5716, 0.33), (-1.71, -0.66, 6.447e-08), (5.5, -0.09123, 0.24), (5.5, -0.04135, -0.05), (5.5, 0.0, -0.19), (1.21, -0.57, -0.01), (1.21, -0.4936, -0.395), (1.21, 0.0, -0.7544), (1.21, -0.4936, 0.375), (-1.71, -0.4936, -0.345), (-1.71, -0.285, -0.5756), (-1.71, -4.954e-08, -0.66), (-1.71, 3.944e-07, 0.6), (-1.71, -0.285, 0.5156), (-1.71, -0.4936, 0.285), (-1.71, -0.57, -0.03), (-1.05, -0.5369, -0.35), (-0.77, -9.246e-08, -0.6882), (-1.05, 4.014e-07, 0.7), (-1.05, -0.31, 0.6062), (-1.05, -0.5369, 0.35), (-1.05, -0.62, 9.784e-08), (-0.57, -0.5369, -0.32), (-1.17, -0.53, -0.58), (-0.57, 3.904e-07, 0.85), (-0.57, -0.31, 0.7455), (-0.57, -0.5369, 0.46), (-0.57, -0.62, 0.07), (-0.22, -0.5369, -0.34), (0.75, -9.976e-08, -0.755), (-0.22, -0.5369, 0.44), (-0.22, -0.62, 0.05), (1.86, -0.52, 1.699e-07), (1.86, -0.4503, -0.36), (1.86, -0.26, -0.6235), (1.86, -9.789e-08, -0.72), (1.86, -0.4503, 0.36), (2.61, -0.45, 0.03), (2.61, -0.3897, -0.295), (2.61, -0.225, -0.5329), (2.61, -8.39e-08, -0.62), (2.61, -0.225, 0.5929), (2.61, -0.3897, 0.355), (4.0, -0.27, 0.09), (4.0, -0.2338, -0.16), (4.0, -0.135, -0.343), (4.0, -4.43e-08, -0.41), (4.432, 1.361e-07, 0.56), (4.0, -0.135, 0.523), (4.0, -0.2338, 0.34), (1.21, -0.3893, 0.5159), (0.495, -0.5153, -0.3675), (-0.22, -0.4235, 0.5828), (1.86, -0.3552, 0.4918), (0.495, -0.5153, 0.4075), (0.495, -0.595, 0.02), (0.495, -0.4064, 0.5493), (1.18, -0.53, -0.58), (0.754, -0.53, -0.6934), (-0.007419, -0.53, -0.7189), (-0.7707, -0.53, -0.6882), (-0.7707, -0.53, -0.4718), (-0.007419, -0.53, -0.4759), (0.754, -0.53, -0.5346), (4.93, -0.1327, 0.3431), (4.213, -0.2104, 0.3404), (3.952, -0.2015, 0.4091), (4.187, -0.1412, 0.4801), (4.928, -0.08021, 0.4724), (4.683, -0.08255, 0.4939), (-0.2427, 0.2349, 1.056), (1.86, 0.3552, 0.4918), (0.495, 0.4064, 0.5493), (-0.5475, 0.2771, 0.7775), (0.495, 0.2492, 1.032), (-0.22, 0.4235, 0.5828), (2.61, 2.666e-07, 0.68), (-1.71, 0.5716, -0.33), (-1.71, 0.33, -0.5716), (-1.71, 0.33, 0.5716), (-1.71, 0.5716, 0.33), (-1.71, 0.66, 6.447e-08), (-1.71, 0.4936, -0.345), (-1.71, 0.285, -0.5756), (-1.71, 0.285, 0.5156), (-1.71, 0.4936, 0.285), (-1.71, 0.57, -0.03), (-1.71, -0.5716, -0.33), (-1.71, -0.33, -0.5716), (-1.71, 4.422e-07, 0.66), (-1.71, -0.33, 0.5716), (-1.71, -0.5716, 0.33), (-1.71, -0.66, 6.447e-08), (-1.71, -0.4936, -0.345), (-1.71, -0.285, -0.5756), (-1.71, -4.954e-08, -0.66), (-1.71, 3.944e-07, 0.6), (-1.71, -0.285, 0.5156), (-1.71, -0.4936, 0.285), (-1.71, -0.57, -0.03), (-2.27, -0.3897, 0.225), (-2.27, -0.225, 0.3897), (-2.27, 3.57e-07, 0.45), (-2.27, 6.507e-09, -0.45), (-2.27, -0.225, -0.3897), (-2.27, -0.3897, -0.225), (-2.27, -0.45, -7.947e-09), (-2.27, 0.3897, 0.225), (-2.27, 0.225, 0.3897), (-2.27, 0.225, -0.3897), (-2.27, 0.3897, -0.225), (-2.27, 0.45, -7.947e-09), (-2.42, 0.45, -7.947e-09), (-2.42, 0.3897, -0.225), (-2.42, 0.225, -0.3897), (-2.42, 0.225, 0.3897), (-2.42, 0.3897, 0.225), (-2.42, -0.45, -7.947e-09), (-2.42, -0.3897, -0.225), (-2.42, -0.225, -0.3897), (-2.42, 6.507e-09, -0.45), (-2.42, 3.57e-07, 0.45), (-2.42, -0.225, 0.3897), (-2.42, -0.3897, 0.225), (-2.27, -0.3897, 0.225), (-2.27, -0.225, 0.3897), (-2.27, 3.57e-07, 0.45), (-2.27, 6.507e-09, -0.45), (-2.27, -0.225, -0.3897), (-2.27, -0.3897, -0.225), (-2.27, -0.45, -7.947e-09), (-2.27, 0.3897, 0.225), (-2.27, 0.225, 0.3897), (-2.27, 0.225, -0.3897), (-2.27, 0.3897, -0.225), (-2.27, 0.45, -7.947e-09), (4.93, -1.32, 0.3542), (4.93, -0.68, 0.4773), (4.93, -0.68, 0.3427), (5.219, -0.26, 0.4394), (4.928, -0.08021, 0.4724), (4.93, -0.26, 0.4773), (4.93, -0.26, 0.3427), (4.93, -0.1327, 0.3431), (5.494, -0.26, 0.41), (5.219, -0.26, 0.3806), (4.93, 1.96, 0.4197), (4.848, 1.96, 0.4201), (4.81, 1.96, 0.41), (4.848, 1.96, 0.3999), (4.93, 1.96, 0.4003), (4.93, 1.89, 0.4348), (4.93, 1.89, 0.3852), (4.93, 1.71, 0.4507), (4.93, 1.71, 0.3693), (4.93, 1.32, 0.4658), (4.93, 1.32, 0.3542), (4.93, 0.68, 0.4773), (4.93, 0.68, 0.3427), (5.219, 0.26, 0.4394), (4.928, 0.08021, 0.4724), (4.93, 0.26, 0.4773), (4.93, 0.26, 0.3427), (4.93, 0.1327, 0.3431), (5.494, 0.26, 0.41), (5.219, 0.26, 0.3806), (5.3, -1.139e-16, 1.64), (5.388, -0.02395, 1.64), (5.5, -0.02303, 1.64), (4.683, -0.08255, 0.4939), (4.928, -0.08021, 0.4724), (4.432, 1.361e-07, 0.56), (5.5, -0.09123, 0.24), (4.93, -1.32, 0.4658), (4.93, -1.71, 0.3693), (4.93, -1.71, 0.4507), (4.93, -1.89, 0.3852), (4.93, -1.89, 0.4348), (4.93, -1.96, 0.4003), (4.848, -1.96, 0.3999), (4.81, -1.96, 0.41), (4.848, -1.96, 0.4201), (4.93, -1.96, 0.4197), (5.494, 0.26, 0.41), (3.952, 0.2015, 0.4091), (4.187, 0.1412, 0.4801), (4.93, 0.26, 0.4773), (4.928, 0.08021, 0.4724), (5.219, 0.26, 0.4394), (4.126, 0.68, 0.41), (4.384, 0.68, 0.48), (4.93, 0.68, 0.4773), (4.358, 1.32, 0.41), (4.572, 1.32, 0.468), (4.93, 1.32, 0.4658), (4.499, 1.71, 0.41), (4.655, 1.71, 0.4524), (4.93, 1.71, 0.4507), (4.654, 1.89, 0.41), (4.749, 1.89, 0.4358), (4.93, 1.89, 0.4348), (4.81, 1.96, 0.41), (4.848, 1.96, 0.4201), (4.93, 1.96, 0.4197), (5.494, -0.26, 0.41), (3.952, -0.2015, 0.4091), (4.187, -0.1412, 0.4801), (4.93, -0.26, 0.4773), (4.928, -0.08021, 0.4724), (5.219, -0.26, 0.4394), (4.126, -0.68, 0.41), (4.384, -0.68, 0.48), (4.93, -0.68, 0.4773), (4.358, -1.32, 0.41), (4.572, -1.32, 0.468), (4.93, -1.32, 0.4658), (4.499, -1.71, 0.41), (4.655, -1.71, 0.4524), (4.93, -1.71, 0.4507), (4.654, -1.89, 0.41), (4.749, -1.89, 0.4358), (4.93, -1.89, 0.4348), (4.81, -1.96, 0.41), (4.848, -1.96, 0.4201), (4.93, -1.96, 0.4197), (5.219, 0.26, 0.3806), (5.494, 0.26, 0.41), (4.93, 0.1327, 0.3431), (4.93, 0.26, 0.3427), (4.213, 0.2104, 0.3404), (3.952, 0.2015, 0.4091), (4.93, 0.68, 0.3427), (4.384, 0.68, 0.34), (4.126, 0.68, 0.41), (4.93, 1.32, 0.3542), (4.572, 1.32, 0.352), (4.358, 1.32, 0.41), (4.93, 1.71, 0.3693), (4.655, 1.71, 0.3676), (4.499, 1.71, 0.41), (4.93, 1.89, 0.3852), (4.749, 1.89, 0.3842), (4.654, 1.89, 0.41), (4.93, 1.96, 0.4003), (4.848, 1.96, 0.3999), (4.81, 1.96, 0.41), (5.219, -0.26, 0.3806), (5.494, -0.26, 0.41), (4.93, -0.1327, 0.3431), (4.93, -0.26, 0.3427), (4.213, -0.2104, 0.3404), (3.952, -0.2015, 0.4091), (4.93, -0.68, 0.3427), (4.384, -0.68, 0.34), (4.126, -0.68, 0.41), (4.93, -1.32, 0.3542), (4.572, -1.32, 0.352), (4.358, -1.32, 0.41), (4.93, -1.71, 0.3693), (4.655, -1.71, 0.3676), (4.499, -1.71, 0.41), (4.93, -1.89, 0.3852), (4.749, -1.89, 0.3842), (4.654, -1.89, 0.41), (4.93, -1.96, 0.4003), (4.848, -1.96, 0.3999), (4.81, -1.96, 0.41), (5.5, 0.04135, -0.05), (5.5, -0.04135, -0.05), (5.5, 0.0, -0.19), (5.3, -1.139e-16, 1.64), (5.388, -0.02395, 1.64), (5.5, -0.02303, 1.64), (5.5, -0.09123, 0.24), (5.388, 0.02395, 1.64), (5.5, 0.02303, 1.64), (5.5, 0.09123, 0.24), (-0.2496, 0.2786, 1.001), (-0.5189, 0.3158, 0.754), (-0.2496, 0.4031, 0.6288), (0.8525, 0.2429, 1.015), (1.535, 0.2242, 0.9815), (0.1375, 0.2554, 1.05), (1.83, 0.1876, 0.9826), (1.565, 0.1982, 0.9968), (1.24, 0.2102, 1.013), (1.505, 0.1996, 0.9985), (1.18, 0.2109, 1.014), (0.8825, 0.2166, 1.029), (0.525, 0.2222, 1.045), (0.8225, 0.2166, 1.03), (0.465, 0.2223, 1.046), (0.1675, 0.2279, 1.061), (-0.19, 0.2336, 1.077), (0.1075, 0.2281, 1.062), (-0.19, 0.4134, 0.6099), (-0.19, 0.2705, 1.037), (0.465, 0.3977, 0.5792), (0.1375, 0.2648, 1.021), (0.465, 0.2591, 1.005), (0.8525, 0.2521, 0.9867), (1.18, 0.2464, 0.971), (1.18, 0.3808, 0.5459), (0.525, 0.2578, 1.002), (0.525, 0.3965, 0.5765), (1.535, 0.233, 0.9528), (1.24, 0.2444, 0.9679), (1.24, 0.3789, 0.5435), (1.83, 0.3478, 0.5215), (1.83, 0.2217, 0.9377), (2.513, 0.2329, 0.609), (1.89, 0.2218, 0.9183), (1.89, 0.3412, 0.5249), (1.886, 0.1846, 0.9654), (2.585, 0.1978, 0.6209), (1.21, 3.424e-07, 1.14), (1.21, -0.2367, 0.9981), (-0.57, 3.904e-07, 0.85), (-0.57, -0.31, 0.7455), (-0.2429, 3.853e-07, 1.149), (-0.22, -0.2617, 1.067), (1.86, 3.071e-07, 1.11), (1.86, -0.2117, 0.9648), (2.584, 2.68e-07, 0.6952), (2.61, -0.225, 0.5929), (1.21, -0.3893, 0.5159), (-0.22, -0.4235, 0.5828), (1.86, -0.3552, 0.4918), (0.495, 3.636e-07, 1.155), (0.495, -0.2492, 1.032), (0.495, -0.4064, 0.5493), (-0.5473, 3.901e-07, 0.8707), (-0.5475, -0.2771, 0.7775), (-0.2427, -0.2349, 1.056), (-0.22, 3.849e-07, 1.17), (-0.2496, -0.2786, 1.001), (-0.5189, -0.3158, 0.754), (-0.2496, -0.4031, 0.6288), (0.8825, 3.521e-07, 1.147), (0.8525, -0.2429, 1.015), (1.505, 3.264e-07, 1.126), (1.535, -0.2242, 0.9815), (0.1075, 3.752e-07, 1.163), (0.1375, -0.2554, 1.05), (1.83, 3.087e-07, 1.111), (1.83, -0.1876, 0.9826), (1.565, -0.1982, 0.9968), (1.565, 3.231e-07, 1.124), (1.24, 3.407e-07, 1.139), (1.24, -0.2102, 1.013), (1.505, -0.1996, 0.9985), (1.535, 3.247e-07, 1.125), (1.18, 3.433e-07, 1.141), (1.18, -0.2109, 1.014), (0.8825, -0.2166, 1.029), (0.8225, 3.539e-07, 1.148), (0.525, 3.628e-07, 1.154), (0.525, -0.2222, 1.045), (0.8225, -0.2166, 1.03), (0.8525, 3.53e-07, 1.148), (0.465, 3.645e-07, 1.156), (0.465, -0.2223, 1.046), (0.1675, -0.2279, 1.061), (0.1675, 3.734e-07, 1.162), (-0.19, 3.84e-07, 1.169), (-0.19, -0.2336, 1.077), (0.1075, -0.2281, 1.062), (0.1375, 3.743e-07, 1.162), (-0.19, -0.4134, 0.6099), (-0.19, -0.2705, 1.037), (0.465, -0.3977, 0.5792), (0.1375, -0.2648, 1.021), (0.465, -0.2591, 1.005), (0.8525, -0.2521, 0.9867), (1.18, -0.2464, 0.971), (1.18, -0.3808, 0.5459), (0.525, -0.2578, 1.002), (0.525, -0.3965, 0.5765), (1.535, -0.233, 0.9528), (1.24, -0.2444, 0.9679), (1.24, -0.3789, 0.5435), (1.83, -0.3478, 0.5215), (1.83, -0.2217, 0.9377), (2.513, -0.2329, 0.609), (1.89, -0.2218, 0.9183), (1.89, -0.3412, 0.5249), (1.887, 3.056e-07, 1.094), (1.886, -0.1846, 0.9654), (2.585, -0.1978, 0.6209), (2.61, 2.666e-07, 0.68), (-2.62, 0.025, -0.0433), (-2.62, 0.05, -8.941e-08), (-2.46, 0.05, -8.941e-08), (-2.27, 0.05, -7.451e-08), (-2.46, 0.025, -0.0433), (-2.27, 0.025, -0.0433), (-2.46, -0.025, -0.0433), (-2.27, -0.025, -0.0433), (-2.46, -0.05, -1.043e-07), (-2.27, -0.05, -8.941e-08), (-2.46, -0.025, 0.0433), (-2.27, -0.025, 0.0433), (-2.46, 0.025, 0.0433), (-2.27, 0.025, 0.0433), (-2.62, -0.025, -0.0433), (-2.62, -0.05, -1.043e-07), (-2.62, -0.025, 0.0433), (-2.62, 0.025, 0.0433), (-2.88, 0.025, -0.0433), (-2.88, 0.05, -8.941e-08), (-2.88, -0.025, -0.0433), (-2.88, -0.05, -1.043e-07), (-2.88, -0.025, 0.0433), (-2.88, 0.025, 0.0433), (-2.62, 0.05, -0.0866), (-2.62, 0.1, -8.196e-08), (-2.46, 0.1, -8.196e-08), (-2.46, 0.05, -0.0866), (-2.46, -0.05, -0.0866), (-2.46, -0.1, -1.118e-07), (-2.46, -0.05, 0.0866), (-2.46, 0.05, 0.0866), (-2.62, -0.05, -0.0866), (-2.62, -0.1, -1.118e-07), (-2.62, -0.05, 0.0866), (-2.62, 0.05, 0.0866), (-2.88, 0.025, -0.0433), (-2.88, 0.05, -8.941e-08), (-2.88, -0.025, -0.0433), (-2.88, -0.05, -1.043e-07), (-2.88, -0.025, 0.0433), (-2.88, 0.025, 0.0433), (-2.62, 0.025, -0.0433), (-2.62, 0.05, -8.941e-08), (-2.46, 0.05, -8.941e-08), (-2.46, 0.025, -0.0433), (-2.46, -0.025, -0.0433), (-2.46, -0.05, -1.043e-07), (-2.46, -0.025, 0.0433), (-2.46, 0.025, 0.0433), (-2.62, -0.025, -0.0433), (-2.62, -0.05, -1.043e-07), (-2.62, -0.025, 0.0433), (-2.62, 0.025, 0.0433), (-2.62, 0.05, -0.0866), (-2.62, 0.1, -8.196e-08), (-2.46, 0.1, -8.196e-08), (-2.46, 0.05, -0.0866), (-2.46, -0.05, -0.0866), (-2.46, -0.1, -1.118e-07), (-2.46, -0.05, 0.0866), (-2.46, 0.05, 0.0866), (-2.62, -0.05, -0.0866), (-2.62, -0.1, -1.118e-07), (-2.62, -0.05, 0.0866), (-2.62, 0.05, 0.0866)], [], [(17, 4, 1, 12), (13, 2, 7, 14), (14, 7, 6, 20, 15), (20, 6, 5, 21), (16, 21, 5, 4, 17), (11, 17, 12, 0), (3, 13, 14, 8), (8, 14, 15, 18, 9), (10, 19, 16, 17, 11), (18, 15, 22, 23), (9, 18, 19, 10), (21, 16, 22, 24), (16, 19, 23, 22), (19, 18, 23), (15, 20, 24, 22), (20, 21, 24), (26, 30, 25), (28, 30, 26), (29, 27, 31), (29, 28, 27), (27, 28, 26), (34, 39, 37), (34, 35, 39), (35, 36, 39), (39, 36, 40), (33, 34, 37), (33, 37, 38), (40, 32, 41), (38, 42, 43), (38, 37, 42), (37, 44, 42), (37, 39, 44), (39, 40, 44), (44, 40, 45), (40, 41, 45), (45, 41, 46), (42, 49, 47), (42, 44, 49), (44, 45, 49), (49, 45, 50), (45, 46, 50), (50, 46, 51), (48, 52, 53), (48, 47, 52), (47, 54, 52), (47, 49, 54), (49, 50, 54), (54, 50, 55), (50, 51, 55), (55, 51, 56), (53, 57, 58), (53, 52, 57), (52, 59, 57), (52, 54, 59), (54, 55, 59), (59, 55, 60), (55, 56, 60), (60, 56, 61), (58, 62, 63), (58, 57, 62), (57, 64, 62), (57, 59, 64), (59, 60, 64), (64, 60, 65), (60, 61, 65), (65, 61, 66), (82, 74, 88, 67), (130, 137, 136), (36, 32, 40), (97, 100, 102), (97, 102, 98), (98, 102, 99), (102, 103, 99), (96, 100, 97), (96, 101, 100), (103, 104, 95), (101, 106, 105), (101, 105, 100), (100, 105, 107), (100, 107, 102), (102, 107, 103), (107, 108, 103), (103, 108, 104), (108, 109, 104), (105, 110, 112), (105, 112, 107), (107, 112, 108), (112, 113, 108), (108, 113, 109), (113, 114, 109), (111, 116, 115), (111, 115, 110), (110, 115, 117), (110, 117, 112), (112, 117, 113), (117, 118, 113), (113, 118, 114), (118, 119, 114), (116, 121, 120), (116, 120, 115), (115, 120, 122), (115, 122, 117), (117, 122, 118), (122, 123, 118), (118, 123, 119), (123, 124, 119), (121, 126, 125), (121, 125, 120), (120, 125, 127), (120, 127, 122), (122, 127, 123), (127, 128, 123), (123, 128, 124), (128, 129, 124), (99, 103, 95), (130, 132, 137), (139, 131, 135), (138, 134, 139), (89, 82, 67), (81, 88, 74), (86, 73, 80, 87, 94, 72, 79, 93), (70, 92, 77), (71, 85, 77, 92), (85, 71, 78), (68, 75, 90, 83, 76, 69, 91, 84), (132, 138, 137), (132, 133, 138), (134, 131, 139), (136, 142, 141), (136, 137, 142), (137, 143, 142), (137, 138, 143), (138, 139, 143), (143, 139, 144), (139, 135, 144), (144, 135, 140), (141, 147, 146), (141, 142, 147), (142, 148, 147), (142, 143, 148), (143, 144, 148), (148, 144, 149), (146, 152, 151), (146, 147, 152), (147, 153, 152), (147, 148, 153), (148, 149, 153), (153, 149, 154), (149, 145, 154), (154, 145, 150), (151, 157, 156), (151, 152, 157), (152, 158, 157), (152, 153, 158), (153, 154, 158), (158, 154, 159), (154, 150, 159), (159, 150, 155), (156, 162, 161), (156, 157, 162), (157, 163, 162), (157, 158, 163), (158, 159, 163), (163, 159, 164), (159, 155, 164), (164, 155, 160), (133, 134, 138), (173, 174, 169), (174, 170, 166), (165, 172, 167), (165, 171, 172), (167, 172, 173), (167, 173, 168), (169, 174, 166), (171, 176, 177), (171, 177, 172), (172, 177, 178), (172, 178, 173), (173, 178, 174), (178, 179, 174), (174, 179, 170), (179, 175, 170), (176, 181, 182), (176, 182, 177), (177, 182, 183), (177, 183, 178), (178, 183, 179), (183, 184, 179), (181, 186, 187), (181, 187, 182), (182, 187, 188), (182, 188, 183), (183, 188, 184), (188, 189, 184), (184, 189, 180), (189, 185, 180), (186, 191, 192), (186, 192, 187), (187, 192, 193), (187, 193, 188), (188, 193, 189), (193, 194, 189), (189, 194, 185), (194, 190, 185), (191, 196, 197), (191, 197, 192), (192, 197, 198), (192, 198, 193), (193, 198, 194), (198, 199, 194), (194, 199, 190), (199, 195, 190), (168, 173, 169), (200, 209, 205, 201), (201, 205, 206, 202), (202, 206, 286, 280), (281, 287, 207, 203), (204, 208, 209, 200), (203, 207, 208, 204), (209, 214, 210, 205), (205, 210, 211, 206), (287, 293, 212, 207), (208, 213, 214, 209), (207, 212, 213, 208), (246, 215, 216), (256, 217, 218, 252), (255, 219, 217, 256), (574, 572, 275, 370), (312, 221, 230), (312, 230, 261), (307, 313, 226, 222), (223, 227, 228, 224), (222, 226, 227, 223), (228, 233, 229, 225), (313, 319, 231, 226), (227, 232, 233, 228), (233, 236, 234, 229), (232, 235, 236, 233), (217, 237, 238, 218), (260, 312, 261), (234, 252, 263), (219, 240, 237, 217), (572, 573, 272, 275), (237, 241, 242, 238), (238, 242, 243, 239), (239, 243, 335, 330), (240, 245, 241, 237), (241, 246, 247, 242), (242, 247, 248, 243), (243, 248, 341, 335), (371, 342, 249, 244), (245, 250, 246, 241), (231, 253, 235, 232), (206, 211, 306, 286), (236, 256, 252, 234), (226, 231, 232, 227), (235, 255, 256, 236), (573, 574, 370, 272), (224, 228, 225, 220), (220, 225, 230, 221), (238, 239, 258), (218, 258, 264), (239, 302, 259), (218, 238, 258), (252, 264, 263), (225, 262, 230), (221, 312, 306), (229, 234, 263, 262), (324, 312, 260), (225, 229, 262), (302, 239, 330), (324, 260, 259), (324, 259, 302), (252, 218, 264), (244, 267, 250, 245), (249, 268, 267), (267, 266, 250), (254, 244, 245, 240), (270, 269, 268), (250, 266, 265, 215, 246), (269, 215, 265), (244, 249, 267), (249, 270, 268), (248, 216, 299, 341), (247, 246, 216), (247, 216, 248), (342, 270, 249), (368, 365, 275, 272), (251, 254, 240, 219), (626, 368, 272, 612), (365, 614, 629, 275), (258, 239, 259), (277, 278, 284, 290), (278, 279, 285, 284), (279, 280, 286, 285), (281, 282, 288, 287), (283, 277, 290, 289), (282, 283, 289, 288), (290, 284, 291, 296), (284, 285, 292, 291), (287, 288, 294, 293), (289, 290, 296, 295), (288, 289, 295, 294), (338, 298, 297), (350, 346, 301, 300), (349, 350, 300, 303), (579, 578, 273, 576), (312, 318, 305), (312, 355, 318), (307, 308, 314, 313), (309, 310, 316, 315), (308, 309, 315, 314), (316, 311, 317, 322), (313, 314, 320, 319), (315, 316, 322, 321), (322, 317, 323, 326), (321, 322, 326, 325), (300, 301, 328, 327), (354, 355, 312), (323, 357, 346), (303, 300, 327, 331), (578, 639, 616, 273), (327, 328, 333, 332), (328, 329, 334, 333), (329, 330, 335, 334), (331, 327, 332, 337), (332, 333, 339, 338), (333, 334, 340, 339), (334, 335, 341, 340), (371, 336, 343, 342), (337, 332, 338, 344), (320, 321, 325, 347), (285, 286, 306, 292), (326, 323, 346, 350), (314, 315, 321, 320), (325, 326, 350, 349), (642, 579, 576, 646), (310, 304, 311, 316), (304, 305, 318, 311), (328, 352, 329), (301, 358, 352), (329, 353, 302), (301, 352, 328), (346, 357, 358), (311, 318, 356), (305, 306, 312), (317, 356, 357, 323), (324, 354, 312), (311, 356, 317), (302, 330, 329), (324, 353, 354), (324, 302, 353), (346, 358, 301), (336, 337, 344, 361), (343, 361, 362), (361, 344, 360), (348, 331, 337, 336), (364, 362, 363), (344, 338, 297, 359, 360), (363, 359, 297), (336, 361, 343), (343, 362, 364), (340, 341, 299, 298), (339, 298, 338), (339, 340, 298), (342, 343, 364), (345, 303, 331, 348), (253, 257, 255, 235), (257, 251, 219, 255), (352, 353, 329), (374, 384, 391, 379), (375, 374, 379, 380), (376, 375, 380, 381), (372, 376, 381, 377), (373, 372, 377, 378), (378, 390, 373), (385, 392, 391, 384), (386, 393, 392, 385), (387, 394, 393, 386), (382, 388, 394, 387), (383, 389, 388, 382), (389, 383, 390), (401, 395, 396, 397, 398, 399, 400), (406, 405, 404, 398, 397, 403, 402), (418, 417, 420, 419), (412, 418, 419, 425), (417, 416, 421, 420), (415, 414, 423, 422), (414, 413, 424, 423), (413, 412, 425, 424), (411, 407, 430, 426), (410, 411, 426, 427), (416, 410, 427, 421), (409, 415, 422, 428), (408, 409, 428, 429), (407, 408, 429, 430), (473, 471, 472, 477), (471, 469, 470, 472), (473, 477, 476, 475, 474), (470, 469, 431, 468), (431, 433, 432, 468), (432, 433, 437, 436), (436, 437, 440, 434), (440, 439, 434), (459, 460, 454), (456, 454, 460, 457), (452, 456, 457, 453), (451, 450, 452, 453), (448, 450, 451, 449), (447, 446, 448, 449), (445, 441, 446, 447), (438, 435, 439), (441, 445, 444, 443, 442), (458, 459, 455), (462, 461, 466), (464, 462, 466), (465, 467, 463), (465, 463, 464), (463, 462, 464), (483, 481, 482), (478, 483, 482), (479, 480, 485), (479, 485, 484), (480, 486, 485), (480, 481, 486), (484, 488, 487), (484, 485, 488), (485, 489, 488), (485, 486, 489), (487, 491, 490), (487, 488, 491), (488, 492, 491), (488, 489, 492), (490, 494, 493), (490, 491, 494), (491, 495, 494), (491, 492, 495), (493, 497, 496), (493, 494, 497), (494, 498, 497), (494, 495, 498), (480, 482, 481), (504, 503, 502), (499, 503, 504), (500, 506, 501), (500, 505, 506), (501, 506, 507), (501, 507, 502), (505, 508, 509), (505, 509, 506), (506, 509, 510), (506, 510, 507), (508, 511, 512), (508, 512, 509), (509, 512, 513), (509, 513, 510), (511, 514, 515), (511, 515, 512), (512, 515, 516), (512, 516, 513), (514, 517, 518), (514, 518, 515), (515, 518, 519), (515, 519, 516), (501, 502, 503), (524, 525, 527), (527, 525, 528), (526, 527, 529), (529, 527, 530), (527, 528, 530), (530, 528, 531), (529, 530, 532), (532, 530, 533), (530, 531, 533), (533, 531, 534), (532, 533, 535), (535, 533, 536), (533, 534, 536), (536, 534, 537), (535, 536, 538), (538, 536, 539), (536, 537, 539), (539, 537, 540), (522, 523, 520), (526, 524, 527), (520, 521, 522), (522, 524, 523), (523, 524, 526), (545, 548, 546), (548, 549, 546), (547, 550, 548), (550, 551, 548), (548, 551, 549), (551, 552, 549), (550, 553, 551), (553, 554, 551), (551, 554, 552), (554, 555, 552), (553, 556, 554), (556, 557, 554), (554, 557, 555), (557, 558, 555), (556, 559, 557), (559, 560, 557), (557, 560, 558), (560, 561, 558), (543, 541, 544), (547, 548, 545), (541, 543, 542), (543, 544, 545), (544, 547, 545), (570, 567, 568, 571), (565, 566, 569), (569, 566, 567, 570), (562, 563, 564), (568, 563, 562, 571), (347, 325, 349, 351), (351, 349, 303, 345), (643, 580, 276, 610), (580, 581, 576, 276), (581, 635, 646, 576), (582, 647, 610, 276), (583, 582, 276, 575), (633, 583, 575, 654), (651, 584, 369, 623), (584, 585, 575, 369), (585, 650, 654, 575), (586, 655, 623, 369), (587, 586, 369, 577), (658, 587, 577, 662), (659, 588, 275, 629), (588, 589, 577, 275), (589, 637, 662, 577), (591, 590, 370, 275), (593, 591, 275, 577), (592, 594, 369, 367), (594, 593, 577, 369), (596, 595, 575, 276), (597, 596, 276, 271), (598, 599, 367, 369), (595, 598, 369, 575), (599, 597, 271, 367), (600, 601, 276, 576), (601, 602, 271, 276), (603, 604, 273, 366), (604, 600, 576, 273), (602, 603, 366, 271), (605, 606, 273, 274), (606, 607, 366, 273), (607, 605, 274, 366), (681, 608, 273, 616), (608, 609, 274, 273), (609, 618, 684, 274), (626, 612, 613, 627), (627, 613, 615, 628), (628, 615, 629, 614), (630, 615, 613, 631), (632, 621, 615, 630), (631, 613, 621, 632), (640, 617, 616, 639), (641, 636, 617, 640), (642, 646, 636, 641), (643, 610, 611, 644), (644, 611, 636, 645), (645, 636, 646, 635), (648, 611, 610, 647), (649, 634, 611, 648), (633, 654, 634, 649), (651, 623, 624, 652), (652, 624, 634, 653), (653, 634, 654, 650), (656, 624, 623, 655), (657, 638, 624, 656), (658, 662, 638, 657), (659, 629, 615, 660), (660, 615, 638, 661), (661, 638, 662, 637), (664, 615, 621, 663), (590, 592, 367, 370), (666, 638, 615, 664), (665, 625, 624, 667), (667, 624, 638, 666), (669, 611, 634, 668), (670, 620, 611, 669), (671, 624, 625, 672), (668, 634, 624, 671), (672, 625, 620, 670), (673, 636, 611, 674), (674, 611, 620, 675), (676, 622, 617, 677), (677, 617, 636, 673), (675, 620, 622, 676), (678, 619, 617, 679), (679, 617, 622, 680), (680, 622, 619, 678), (681, 616, 617, 682), (682, 617, 619, 683), (683, 619, 684, 618), (663, 621, 625, 665), (700, 701, 707, 706), (687, 688, 690, 689), (701, 702, 708, 707), (689, 690, 692, 691), (685, 699, 705, 703), (691, 692, 694, 693), (693, 694, 696, 695), (686, 685, 703, 704), (697, 698, 688, 687), (695, 696, 698, 697), (699, 700, 706, 705), (702, 686, 704, 708), (712, 713, 717, 709), (713, 714, 718, 717), (714, 715, 719, 718), (722, 721, 723, 724, 725, 726), (715, 716, 720, 719), (711, 712, 709, 710), (716, 711, 710, 720), (729, 741, 746, 734), (739, 727, 728, 740), (739, 747, 735, 727), (747, 748, 736, 735), (748, 749, 737, 736), (738, 737, 749, 750), (728, 738, 750, 740), (734, 746, 745, 733), (733, 745, 744, 732), (732, 744, 743, 731), (731, 743, 742, 730), (730, 742, 741, 729)])
me_cylinder_002.polygons.foreach_set('use_smooth', [0, 0, 0, 0, 0, 0, 0, 0, 0, 0, 0, 0, 0, 0, 0, 0, 1, 1, 1, 1, 1, 1, 1, 1, 1, 1, 1, 1, 1, 1, 1, 1, 1, 1, 1, 1, 1, 1, 1, 1, 1, 1, 1, 1, 1, 1, 1, 1, 1, 1, 1, 1, 1, 1, 1, 1, 1, 1, 1, 1, 1, 1, 1, 1, 1, 1, 0, 1, 1, 1, 1, 1, 1, 1, 1, 1, 1, 1, 1, 1, 1, 1, 1, 1, 1, 1, 1, 1, 1, 1, 1, 1, 1, 1, 1, 1, 1, 1, 1, 1, 1, 1, 1, 1, 1, 1, 1, 1, 1, 1, 1, 1, 1, 1, 1, 1, 1, 1, 0, 0, 0, 0, 0, 0, 0, 1, 1, 1, 1, 1, 1, 1, 1, 1, 1, 1, 1, 1, 1, 1, 1, 1, 1, 1, 1, 1, 1, 1, 1, 1, 1, 1, 1, 1, 1, 1, 1, 1, 1, 1, 1, 1, 1, 1, 1, 1, 1, 1, 1, 1, 1, 1, 1, 1, 1, 1, 1, 1, 1, 1, 1, 1, 1, 1, 1, 1, 1, 1, 1, 1, 1, 1, 1, 1, 1, 1, 1, 1, 1, 1, 1, 1, 1, 1, 1, 1, 1, 1, 1, 1, 1, 1, 1, 1, 1, 1, 1, 1, 1, 1, 1, 1, 1, 1, 1, 1, 1, 1, 1, 1, 1, 1, 1, 1, 1, 1, 1, 1, 1, 1, 1, 1, 1, 1, 1, 1, 1, 1, 1, 1, 1, 1, 1, 1, 1, 1, 1, 1, 1, 1, 1, 1, 1, 1, 1, 1, 1, 1, 1, 1, 1, 1, 1, 1, 1, 1, 1, 1, 1, 1, 1, 1, 1, 1, 1, 1, 1, 1, 1, 1, 1, 1, 1, 1, 1, 1, 1, 1, 1, 1, 1, 1, 1, 1, 1, 1, 1, 1, 1, 1, 1, 1, 1, 1, 1, 1, 1, 1, 1, 1, 1, 1, 1, 1, 1, 1, 1, 1, 1, 1, 1, 1, 1, 1, 1, 1, 1, 1, 1, 1, 1, 1, 1, 1, 1, 1, 1, 1, 1, 1, 1, 1, 1, 1, 1, 1, 1, 1, 1, 1, 1, 1, 1, 1, 1, 1, 1, 1, 1, 1, 1, 1, 1, 1, 1, 1, 1, 1, 1, 1, 1, 1, 0, 0, 1, 1, 1, 1, 1, 1, 1, 1, 1, 1, 1, 1, 0, 0, 0, 0, 0, 0, 0, 0, 0, 0, 0, 0, 0, 0, 0, 0, 0, 0, 1, 1, 1, 1, 1, 1, 1, 1, 1, 1, 1, 1, 1, 1, 1, 1, 1, 1, 1, 1, 1, 1, 1, 1, 1, 1, 1, 1, 1, 1, 1, 1, 1, 1, 1, 1, 1, 1, 1, 1, 1, 1, 1, 1, 1, 1, 1, 1, 1, 1, 1, 1, 1, 1, 1, 1, 1, 1, 1, 1, 1, 1, 1, 1, 1, 1, 1, 1, 1, 1, 1, 1, 1, 1, 1, 1, 1, 1, 1, 1, 1, 1, 1, 1, 1, 1, 1, 1, 1, 1, 1, 1, 1, 1, 1, 1, 1, 0, 0, 0, 0, 0, 1, 1, 1, 1, 1, 1, 1, 1, 1, 1, 1, 1, 1, 1, 1, 1, 1, 1, 1, 1, 1, 1, 1, 1, 1, 1, 1, 1, 1, 1, 1, 1, 1, 1, 1, 1, 1, 1, 1, 1, 1, 1, 1, 1, 1, 1, 1, 1, 1, 1, 1, 1, 1, 1, 1, 1, 1, 1, 1, 1, 1, 1, 1, 1, 1, 1, 1, 1, 1, 1, 1, 1, 1, 1, 1, 1, 1, 1, 1, 1, 1, 1, 1, 1, 1, 1, 1, 1, 1, 1, 1, 1, 1, 1, 1, 1, 1, 1, 0, 1, 1, 1, 0, 0, 0, 0, 0, 0, 0, 0, 0, 0, 0, 0])
_uv = me_cylinder_002.uv_layers.new(name='UVMap')
_uv.uv.foreach_set('vector', [0.3999, 0.9614, 0.3693, 0.9614, 0.3775, 0.9731, 0.3999, 0.9807, 0.3999, 0.9684, 0.3836, 0.9621, 0.3742, 0.9548, 0.3999, 0.9548, 0.3999, 0.9548, 0.3742, 0.9548, 0.3717, 0.9565, 0.3932, 0.9565, 0.3999, 0.9565, 0.3932, 0.9565, 0.3717, 0.9565, 0.3705, 0.959, 0.3852, 0.959, 0.3999, 0.959, 0.3852, 0.959, 0.3705, 0.959, 0.3693, 0.9614, 0.3999, 0.9614, 0.4305, 0.9614, 0.3999, 0.9614, 0.3999, 0.9807, 0.4223, 0.9731, 0.4161, 0.9621, 0.3999, 0.9684, 0.3999, 0.9548, 0.4255, 0.9548, 0.4255, 0.9548, 0.3999, 0.9548, 0.3999, 0.9565, 0.4065, 0.9565, 0.428, 0.9565, 0.4292, 0.959, 0.4146, 0.959, 0.3999, 0.959, 0.3999, 0.9614, 0.4305, 0.9614, 0.4065, 0.9565, 0.3999, 0.9565, 0.3999, 0.9768, 0.4068, 0.9734, 0.428, 0.9565, 0.4065, 0.9565, 0.4146, 0.959, 0.4292, 0.959, 0.3852, 0.959, 0.3999, 0.959, 0.3999, 0.9768, 0.3929, 0.9734, 0.3999, 0.959, 0.4146, 0.959, 0.4068, 0.9734, 0.3999, 0.9768, 0.4146, 0.959, 0.4065, 0.9565, 0.4068, 0.9734, 0.3999, 0.9565, 0.3932, 0.9565, 0.3929, 0.9734, 0.3999, 0.9768, 0.3932, 0.9565, 0.3852, 0.959, 0.3929, 0.9734, 0.3643, 0.7413, 0.4334, 0.6632, 0.3707, 0.7413, 0.4153, 0.6584, 0.4334, 0.6632, 0.3643, 0.7413, 0.3976, 0.6569, 0.3563, 0.7413, 0.3563, 0.6401, 0.3976, 0.6569, 0.4153, 0.6584, 0.3563, 0.7413, 0.3563, 0.7413, 0.4153, 0.6584, 0.3643, 0.7413, 0.4891, 0.04193, 0.432, 0.09697, 0.432, 0.04193, 0.4891, 0.04193, 0.4891, 0.09697, 0.432, 0.09697, 0.4891, 0.09697, 0.4891, 0.1521, 0.432, 0.09697, 0.432, 0.09697, 0.4891, 0.1521, 0.432, 0.1521, 0.4891, 0.01114, 0.4891, 0.04193, 0.432, 0.04193, 0.4891, 0.01114, 0.432, 0.04193, 0.432, 0.01114, 0.432, 0.1521, 0.4891, 0.181, 0.432, 0.181, 0.432, 0.01114, 0.2626, 0.0434, 0.2626, 0.01916, 0.432, 0.01114, 0.432, 0.04193, 0.2626, 0.0434, 0.432, 0.04193, 0.2626, 0.08673, 0.2626, 0.0434, 0.432, 0.04193, 0.432, 0.09697, 0.2626, 0.08673, 0.432, 0.09697, 0.432, 0.1521, 0.2626, 0.08673, 0.2626, 0.08673, 0.432, 0.1521, 0.2626, 0.1302, 0.432, 0.1521, 0.432, 0.181, 0.2626, 0.1302, 0.2626, 0.1302, 0.432, 0.181, 0.2626, 0.1529, 0.2626, 0.0434, 0.08237, 0.07612, 0.08237, 0.04544, 0.2626, 0.0434, 0.2626, 0.08673, 0.08237, 0.07612, 0.2626, 0.08673, 0.2626, 0.1302, 0.08237, 0.07612, 0.08237, 0.07612, 0.2626, 0.1302, 0.08237, 0.1069, 0.2626, 0.1302, 0.2626, 0.1529, 0.08237, 0.1069, 0.08237, 0.1069, 0.2626, 0.1529, 0.08237, 0.123, 0.08237, 0.02827, 0.07733, 0.0476, 0.07733, 0.03122, 0.08237, 0.02827, 0.08237, 0.04544, 0.07733, 0.0476, 0.08237, 0.04544, 0.07733, 0.07688, 0.07733, 0.0476, 0.08237, 0.04544, 0.08237, 0.07612, 0.07733, 0.07688, 0.08237, 0.07612, 0.08237, 0.1069, 0.07733, 0.07688, 0.07733, 0.07688, 0.08237, 0.1069, 0.07733, 0.1062, 0.08237, 0.1069, 0.08237, 0.123, 0.07733, 0.1062, 0.07733, 0.1062, 0.08237, 0.123, 0.07733, 0.1216, 0.07733, 0.03122, 0.07012, 0.06512, 0.07012, 0.05411, 0.07733, 0.03122, 0.07733, 0.0476, 0.07012, 0.06512, 0.07733, 0.0476, 0.07012, 0.0848, 0.07012, 0.06512, 0.07733, 0.0476, 0.07733, 0.07688, 0.07012, 0.0848, 0.07733, 0.07688, 0.07733, 0.1062, 0.07012, 0.0848, 0.07012, 0.0848, 0.07733, 0.1062, 0.07012, 0.1045, 0.07733, 0.1062, 0.07733, 0.1216, 0.07012, 0.1045, 0.07012, 0.1045, 0.07733, 0.1216, 0.07012, 0.1148, 0.07012, 0.05411, 0.06579, 0.07872, 0.06579, 0.07361, 0.07012, 0.05411, 0.07012, 0.06512, 0.06579, 0.07872, 0.07012, 0.06512, 0.06579, 0.08785, 0.06579, 0.07872, 0.07012, 0.06512, 0.07012, 0.0848, 0.06579, 0.08785, 0.07012, 0.0848, 0.07012, 0.1045, 0.06579, 0.08785, 0.06579, 0.08785, 0.07012, 0.1045, 0.06579, 0.09701, 0.07012, 0.1045, 0.07012, 0.1148, 0.06579, 0.09701, 0.06579, 0.09701, 0.07012, 0.1148, 0.06579, 0.1018, 0.9724, 0.2529, 0.7922, 0.2508, 0.7922, 0.2508, 0.9724, 0.2529, 0.5657, 0.3884, 0.6228, 0.3596, 0.6228, 0.3884, 0.4891, 0.1521, 0.4891, 0.181, 0.432, 0.1521, 0.5657, 0.04193, 0.6228, 0.04193, 0.6228, 0.09697, 0.5657, 0.04193, 0.6228, 0.09697, 0.5657, 0.09697, 0.5657, 0.09697, 0.6228, 0.09697, 0.5657, 0.1521, 0.6228, 0.09697, 0.6228, 0.1521, 0.5657, 0.1521, 0.5657, 0.01114, 0.6228, 0.04193, 0.5657, 0.04193, 0.5657, 0.01114, 0.6228, 0.01114, 0.6228, 0.04193, 0.6228, 0.1521, 0.6228, 0.181, 0.5657, 0.181, 0.6228, 0.01114, 0.7922, 0.01916, 0.7922, 0.0434, 0.6228, 0.01114, 0.7922, 0.0434, 0.6228, 0.04193, 0.6228, 0.04193, 0.7922, 0.0434, 0.7922, 0.08673, 0.6228, 0.04193, 0.7922, 0.08673, 0.6228, 0.09697, 0.6228, 0.09697, 0.7922, 0.08673, 0.6228, 0.1521, 0.7922, 0.08673, 0.7922, 0.1302, 0.6228, 0.1521, 0.6228, 0.1521, 0.7922, 0.1302, 0.6228, 0.181, 0.7922, 0.1302, 0.7922, 0.1529, 0.6228, 0.181, 0.7922, 0.0434, 0.9724, 0.04544, 0.9724, 0.07612, 0.7922, 0.0434, 0.9724, 0.07612, 0.7922, 0.08673, 0.7922, 0.08673, 0.9724, 0.07612, 0.7922, 0.1302, 0.9724, 0.07612, 0.9724, 0.1069, 0.7922, 0.1302, 0.7922, 0.1302, 0.9724, 0.1069, 0.7922, 0.1529, 0.9724, 0.1069, 0.9724, 0.123, 0.7922, 0.1529, 0.9724, 0.02827, 0.9775, 0.03122, 0.9775, 0.0476, 0.9724, 0.02827, 0.9775, 0.0476, 0.9724, 0.04544, 0.9724, 0.04544, 0.9775, 0.0476, 0.9775, 0.07688, 0.9724, 0.04544, 0.9775, 0.07688, 0.9724, 0.07612, 0.9724, 0.07612, 0.9775, 0.07688, 0.9724, 0.1069, 0.9775, 0.07688, 0.9775, 0.1062, 0.9724, 0.1069, 0.9724, 0.1069, 0.9775, 0.1062, 0.9724, 0.123, 0.9775, 0.1062, 0.9775, 0.1216, 0.9724, 0.123, 0.9775, 0.03122, 0.9847, 0.05412, 0.9847, 0.06512, 0.9775, 0.03122, 0.9847, 0.06512, 0.9775, 0.0476, 0.9775, 0.0476, 0.9847, 0.06512, 0.9847, 0.0848, 0.9775, 0.0476, 0.9847, 0.0848, 0.9775, 0.07688, 0.9775, 0.07688, 0.9847, 0.0848, 0.9775, 0.1062, 0.9847, 0.0848, 0.9847, 0.1045, 0.9775, 0.1062, 0.9775, 0.1062, 0.9847, 0.1045, 0.9775, 0.1216, 0.9847, 0.1045, 0.9847, 0.1148, 0.9775, 0.1216, 0.9847, 0.05412, 0.989, 0.07361, 0.989, 0.07872, 0.9847, 0.05412, 0.989, 0.07872, 0.9847, 0.06512, 0.9847, 0.06512, 0.989, 0.07872, 0.989, 0.08785, 0.9847, 0.06512, 0.989, 0.08785, 0.9847, 0.0848, 0.9847, 0.0848, 0.989, 0.08785, 0.9847, 0.1045, 0.989, 0.08785, 0.989, 0.09701, 0.9847, 0.1045, 0.9847, 0.1045, 0.989, 0.09701, 0.9847, 0.1148, 0.989, 0.09701, 0.989, 0.1018, 0.9847, 0.1148, 0.5657, 0.1521, 0.6228, 0.1521, 0.5657, 0.181, 0.5657, 0.3884, 0.5657, 0.3596, 0.6228, 0.3596, 0.6228, 0.2494, 0.5657, 0.2186, 0.6228, 0.2186, 0.6228, 0.3044, 0.5657, 0.2494, 0.6228, 0.2494, 0.9724, 0.2357, 0.9724, 0.2529, 0.9724, 0.2529, 0.7922, 0.2266, 0.7922, 0.2508, 0.7922, 0.2508, 0.06579, 0.281, 0.06579, 0.2861, 0.06579, 0.2953, 0.06579, 0.3044, 0.06579, 0.3092, 0.06579, 0.3044, 0.06579, 0.2953, 0.06579, 0.2861, 0.2626, 0.2266, 0.2626, 0.2508, 0.2626, 0.2508, 0.08237, 0.2529, 0.08237, 0.2529, 0.2626, 0.2508, 0.2626, 0.2508, 0.08237, 0.2529, 0.08237, 0.2529, 0.08237, 0.2357, 0.989, 0.281, 0.989, 0.2861, 0.989, 0.2953, 0.989, 0.3044, 0.989, 0.3092, 0.989, 0.3044, 0.989, 0.2953, 0.989, 0.2861, 0.5657, 0.3596, 0.6228, 0.3044, 0.6228, 0.3596, 0.5657, 0.3596, 0.5657, 0.3044, 0.6228, 0.3044, 0.5657, 0.2494, 0.5657, 0.2186, 0.6228, 0.2494, 0.6228, 0.3884, 0.7922, 0.3376, 0.7922, 0.3603, 0.6228, 0.3884, 0.6228, 0.3596, 0.7922, 0.3376, 0.6228, 0.3596, 0.7922, 0.2942, 0.7922, 0.3376, 0.6228, 0.3596, 0.6228, 0.3044, 0.7922, 0.2942, 0.6228, 0.3044, 0.6228, 0.2494, 0.7922, 0.2942, 0.7922, 0.2942, 0.6228, 0.2494, 0.7922, 0.2508, 0.6228, 0.2494, 0.6228, 0.2186, 0.7922, 0.2508, 0.7922, 0.2508, 0.6228, 0.2186, 0.7922, 0.2266, 0.7922, 0.3603, 0.9724, 0.3143, 0.9724, 0.3304, 0.7922, 0.3603, 0.7922, 0.3376, 0.9724, 0.3143, 0.7922, 0.3376, 0.9724, 0.2835, 0.9724, 0.3143, 0.7922, 0.3376, 0.7922, 0.2942, 0.9724, 0.2835, 0.7922, 0.2942, 0.7922, 0.2508, 0.9724, 0.2835, 0.9724, 0.2835, 0.7922, 0.2508, 0.9724, 0.2529, 0.9724, 0.3304, 0.9775, 0.3136, 0.9775, 0.329, 0.9724, 0.3304, 0.9724, 0.3143, 0.9775, 0.3136, 0.9724, 0.3143, 0.9775, 0.2843, 0.9775, 0.3136, 0.9724, 0.3143, 0.9724, 0.2835, 0.9775, 0.2843, 0.9724, 0.2835, 0.9724, 0.2529, 0.9775, 0.2843, 0.9775, 0.2843, 0.9724, 0.2529, 0.9775, 0.255, 0.9724, 0.2529, 0.9724, 0.2357, 0.9775, 0.255, 0.9775, 0.255, 0.9724, 0.2357, 0.9775, 0.2386, 0.9775, 0.329, 0.9847, 0.3119, 0.9847, 0.3223, 0.9775, 0.329, 0.9775, 0.3136, 0.9847, 0.3119, 0.9775, 0.3136, 0.9847, 0.2922, 0.9847, 0.3119, 0.9775, 0.3136, 0.9775, 0.2843, 0.9847, 0.2922, 0.9775, 0.2843, 0.9775, 0.255, 0.9847, 0.2922, 0.9847, 0.2922, 0.9775, 0.255, 0.9847, 0.2725, 0.9775, 0.255, 0.9775, 0.2386, 0.9847, 0.2725, 0.9847, 0.2725, 0.9775, 0.2386, 0.9847, 0.2615, 0.9847, 0.3223, 0.989, 0.3044, 0.989, 0.3092, 0.9847, 0.3223, 0.9847, 0.3119, 0.989, 0.3044, 0.9847, 0.3119, 0.989, 0.2953, 0.989, 0.3044, 0.9847, 0.3119, 0.9847, 0.2922, 0.989, 0.2953, 0.9847, 0.2922, 0.9847, 0.2725, 0.989, 0.2953, 0.989, 0.2953, 0.9847, 0.2725, 0.989, 0.2861, 0.9847, 0.2725, 0.9847, 0.2615, 0.989, 0.2861, 0.989, 0.2861, 0.9847, 0.2615, 0.989, 0.281, 0.5657, 0.3044, 0.5657, 0.2494, 0.6228, 0.3044, 0.432, 0.3044, 0.432, 0.2494, 0.4891, 0.2494, 0.432, 0.2494, 0.432, 0.2186, 0.4891, 0.2186, 0.4891, 0.3884, 0.432, 0.3596, 0.4891, 0.3596, 0.4891, 0.3884, 0.432, 0.3884, 0.432, 0.3596, 0.4891, 0.3596, 0.432, 0.3596, 0.432, 0.3044, 0.4891, 0.3596, 0.432, 0.3044, 0.4891, 0.3044, 0.4891, 0.2494, 0.432, 0.2494, 0.4891, 0.2186, 0.432, 0.3884, 0.2626, 0.3603, 0.2626, 0.3376, 0.432, 0.3884, 0.2626, 0.3376, 0.432, 0.3596, 0.432, 0.3596, 0.2626, 0.3376, 0.2626, 0.2942, 0.432, 0.3596, 0.2626, 0.2942, 0.432, 0.3044, 0.432, 0.3044, 0.2626, 0.2942, 0.432, 0.2494, 0.2626, 0.2942, 0.2626, 0.2508, 0.432, 0.2494, 0.432, 0.2494, 0.2626, 0.2508, 0.432, 0.2186, 0.2626, 0.2508, 0.2626, 0.2266, 0.432, 0.2186, 0.2626, 0.3603, 0.08237, 0.3304, 0.08237, 0.3143, 0.2626, 0.3603, 0.08237, 0.3143, 0.2626, 0.3376, 0.2626, 0.3376, 0.08237, 0.3143, 0.08237, 0.2835, 0.2626, 0.3376, 0.08237, 0.2835, 0.2626, 0.2942, 0.2626, 0.2942, 0.08237, 0.2835, 0.2626, 0.2508, 0.08237, 0.2835, 0.08237, 0.2529, 0.2626, 0.2508, 0.08237, 0.3304, 0.07733, 0.329, 0.07733, 0.3136, 0.08237, 0.3304, 0.07733, 0.3136, 0.08237, 0.3143, 0.08237, 0.3143, 0.07733, 0.3136, 0.07733, 0.2843, 0.08237, 0.3143, 0.07733, 0.2843, 0.08237, 0.2835, 0.08237, 0.2835, 0.07733, 0.2843, 0.08237, 0.2529, 0.07733, 0.2843, 0.07733, 0.255, 0.08237, 0.2529, 0.08237, 0.2529, 0.07733, 0.255, 0.08237, 0.2357, 0.07733, 0.255, 0.07733, 0.2386, 0.08237, 0.2357, 0.07733, 0.329, 0.07012, 0.3223, 0.07012, 0.3119, 0.07733, 0.329, 0.07012, 0.3119, 0.07733, 0.3136, 0.07733, 0.3136, 0.07012, 0.3119, 0.07012, 0.2922, 0.07733, 0.3136, 0.07012, 0.2922, 0.07733, 0.2843, 0.07733, 0.2843, 0.07012, 0.2922, 0.07733, 0.255, 0.07012, 0.2922, 0.07012, 0.2725, 0.07733, 0.255, 0.07733, 0.255, 0.07012, 0.2725, 0.07733, 0.2386, 0.07012, 0.2725, 0.07012, 0.2615, 0.07733, 0.2386, 0.07012, 0.3223, 0.06579, 0.3092, 0.06579, 0.3044, 0.07012, 0.3223, 0.06579, 0.3044, 0.07012, 0.3119, 0.07012, 0.3119, 0.06579, 0.3044, 0.06579, 0.2953, 0.07012, 0.3119, 0.06579, 0.2953, 0.07012, 0.2922, 0.07012, 0.2922, 0.06579, 0.2953, 0.07012, 0.2725, 0.06579, 0.2953, 0.06579, 0.2861, 0.07012, 0.2725, 0.07012, 0.2725, 0.06579, 0.2861, 0.07012, 0.2615, 0.06579, 0.2861, 0.06579, 0.281, 0.07012, 0.2615, 0.4891, 0.3044, 0.432, 0.3044, 0.4891, 0.2494, 0.9483, 0.6227, 0.9404, 0.6227, 0.9404, 0.6014, 0.9483, 0.6065, 0.9483, 0.6065, 0.9404, 0.6014, 0.9404, 0.5858, 0.9483, 0.5946, 0.9483, 0.5946, 0.9404, 0.5858, 0.9404, 0.5801, 0.9483, 0.5902, 0.9483, 0.6553, 0.9404, 0.6654, 0.9404, 0.6597, 0.9483, 0.6509, 0.9483, 0.639, 0.9404, 0.6441, 0.9404, 0.6227, 0.9483, 0.6227, 0.9483, 0.6509, 0.9404, 0.6597, 0.9404, 0.6441, 0.9483, 0.639, 0.9404, 0.6227, 0.897, 0.6227, 0.897, 0.5989, 0.9404, 0.6014, 0.9404, 0.6014, 0.897, 0.5989, 0.897, 0.5814, 0.9404, 0.5858, 0.9404, 0.6654, 0.897, 0.6704, 0.897, 0.664, 0.9404, 0.6597, 0.9404, 0.6441, 0.897, 0.6466, 0.897, 0.6227, 0.9404, 0.6227, 0.9404, 0.6597, 0.897, 0.664, 0.897, 0.6466, 0.9404, 0.6441, 0.4647, 0.6292, 0.3563, 0.6401, 0.3563, 0.6191, 0.7181, 0.6242, 0.6664, 0.622, 0.6664, 0.5942, 0.7181, 0.5962, 0.7181, 0.6522, 0.6664, 0.6498, 0.6664, 0.622, 0.7181, 0.6242, 0.7719, 0.6682, 0.7719, 0.6951, 0.7697, 0.6998, 0.7697, 0.6649, 0.8095, 0.573, 0.8775, 0.5811, 0.8384, 0.5808, 0.8095, 0.573, 0.8384, 0.5808, 0.8096, 0.573, 0.8775, 0.6661, 0.8297, 0.6733, 0.8297, 0.6666, 0.8775, 0.66, 0.8775, 0.6433, 0.8297, 0.648, 0.8297, 0.6227, 0.8775, 0.6206, 0.8775, 0.66, 0.8297, 0.6666, 0.8297, 0.648, 0.8775, 0.6433, 0.8297, 0.6227, 0.795, 0.6278, 0.795, 0.5996, 0.8297, 0.5974, 0.8297, 0.6733, 0.795, 0.6842, 0.795, 0.6766, 0.8297, 0.6666, 0.8297, 0.648, 0.795, 0.656, 0.795, 0.6278, 0.8297, 0.6227, 0.795, 0.6278, 0.7697, 0.6263, 0.7697, 0.5982, 0.795, 0.5996, 0.795, 0.656, 0.7697, 0.6545, 0.7697, 0.6263, 0.795, 0.6278, 0.6664, 0.622, 0.6194, 0.6227, 0.6194, 0.5967, 0.6664, 0.5942, 0.7544, 0.5708, 0.8095, 0.573, 0.8096, 0.573, 0.7697, 0.5982, 0.7181, 0.5962, 0.7544, 0.5883, 0.6664, 0.6498, 0.6194, 0.6488, 0.6194, 0.6227, 0.6664, 0.622, 0.7719, 0.6951, 0.7914, 0.6772, 0.795, 0.6766, 0.7697, 0.6998, 0.6194, 0.6227, 0.5652, 0.6249, 0.5652, 0.6014, 0.6194, 0.5967, 0.6194, 0.5967, 0.5652, 0.6014, 0.5652, 0.5842, 0.6194, 0.5777, 0.6194, 0.5777, 0.5652, 0.5842, 0.5652, 0.5779, 0.6194, 0.5707, 0.6194, 0.6488, 0.5652, 0.6484, 0.5652, 0.6249, 0.6194, 0.6227, 0.5652, 0.6249, 0.4647, 0.6292, 0.4647, 0.6112, 0.5652, 0.6014, 0.5652, 0.6014, 0.4647, 0.6112, 0.4647, 0.5979, 0.5652, 0.5842, 0.5652, 0.5842, 0.4647, 0.5979, 0.4647, 0.5931, 0.5652, 0.5779, 0.5652, 0.6719, 0.4334, 0.6632, 0.4647, 0.6605, 0.5652, 0.6656, 0.5652, 0.6484, 0.4647, 0.6473, 0.4647, 0.6292, 0.5652, 0.6249, 0.795, 0.6766, 0.7697, 0.6649, 0.7697, 0.6545, 0.795, 0.656, 0.9404, 0.5858, 0.897, 0.5814, 0.897, 0.575, 0.9404, 0.5801, 0.7697, 0.6263, 0.7181, 0.6242, 0.7181, 0.5962, 0.7697, 0.5982, 0.8297, 0.6666, 0.795, 0.6766, 0.795, 0.656, 0.8297, 0.648, 0.7697, 0.6545, 0.7181, 0.6522, 0.7181, 0.6242, 0.7697, 0.6263, 0.7914, 0.6772, 0.7719, 0.6682, 0.7697, 0.6649, 0.795, 0.6766, 0.8775, 0.6206, 0.8297, 0.6227, 0.8297, 0.5974, 0.8775, 0.5978, 0.8775, 0.5978, 0.8297, 0.5974, 0.8384, 0.5808, 0.8775, 0.5811, 0.6194, 0.5967, 0.6194, 0.5777, 0.6685, 0.5808, 0.6664, 0.5942, 0.6685, 0.5808, 0.6993, 0.5841, 0.6194, 0.5777, 0.6664, 0.5682, 0.6993, 0.5726, 0.6664, 0.5942, 0.6194, 0.5967, 0.6685, 0.5808, 0.7181, 0.5962, 0.6993, 0.5841, 0.7544, 0.5883, 0.8297, 0.5974, 0.8096, 0.5886, 0.8384, 0.5808, 0.8775, 0.5811, 0.8095, 0.573, 0.8775, 0.575, 0.795, 0.5996, 0.7697, 0.5982, 0.7544, 0.5883, 0.8096, 0.5886, 0.6996, 0.5682, 0.8095, 0.573, 0.7544, 0.5708, 0.8297, 0.5974, 0.795, 0.5996, 0.8096, 0.5886, 0.6664, 0.5682, 0.6194, 0.5777, 0.6194, 0.5707, 0.6996, 0.5682, 0.7544, 0.5708, 0.6993, 0.5726, 0.6996, 0.5682, 0.6993, 0.5726, 0.6664, 0.5682, 0.7181, 0.5962, 0.6664, 0.5942, 0.6993, 0.5841, 0.5652, 0.6656, 0.4681, 0.6523, 0.4647, 0.6473, 0.5652, 0.6484, 0.4647, 0.6605, 0.4512, 0.6574, 0.4681, 0.6523, 0.4681, 0.6523, 0.4493, 0.6473, 0.4647, 0.6473, 0.6194, 0.6583, 0.5652, 0.6656, 0.5652, 0.6484, 0.6194, 0.6488, 0.4153, 0.6584, 0.3976, 0.6569, 0.4512, 0.6574, 0.4647, 0.6473, 0.4493, 0.6473, 0.3975, 0.6475, 0.3563, 0.6401, 0.4647, 0.6292, 0.3976, 0.6569, 0.3563, 0.6401, 0.3975, 0.6475, 0.5652, 0.6656, 0.4647, 0.6605, 0.4681, 0.6523, 0.4647, 0.6605, 0.4153, 0.6584, 0.4512, 0.6574, 0.4647, 0.5979, 0.3563, 0.6191, 0.3563, 0.609, 0.4647, 0.5931, 0.4647, 0.6112, 0.4647, 0.6292, 0.3563, 0.6191, 0.4647, 0.6112, 0.3563, 0.6191, 0.4647, 0.5979, 0.4334, 0.6632, 0.4153, 0.6584, 0.4647, 0.6605, 0.7934, 0.6789, 0.7714, 0.6991, 0.7697, 0.6998, 0.795, 0.6766, 0.6664, 0.66, 0.6194, 0.6583, 0.6194, 0.6488, 0.6664, 0.6498, 0.7934, 0.6857, 0.7934, 0.6789, 0.795, 0.6766, 0.795, 0.6842, 0.7714, 0.6991, 0.7714, 0.7058, 0.7697, 0.7073, 0.7697, 0.6998, 0.6685, 0.5808, 0.6194, 0.5777, 0.6993, 0.5726, 0.3367, 0.8525, 0.3367, 0.8362, 0.3447, 0.8312, 0.3447, 0.8525, 0.3367, 0.8362, 0.3367, 0.8243, 0.3447, 0.8156, 0.3447, 0.8312, 0.3367, 0.8243, 0.3367, 0.82, 0.3447, 0.8098, 0.3447, 0.8156, 0.3367, 0.885, 0.3367, 0.8807, 0.3447, 0.8894, 0.3447, 0.8951, 0.3367, 0.8688, 0.3367, 0.8525, 0.3447, 0.8525, 0.3447, 0.8738, 0.3367, 0.8807, 0.3367, 0.8688, 0.3447, 0.8738, 0.3447, 0.8894, 0.3447, 0.8525, 0.3447, 0.8312, 0.3881, 0.8286, 0.3881, 0.8525, 0.3447, 0.8312, 0.3447, 0.8156, 0.3881, 0.8112, 0.3881, 0.8286, 0.3447, 0.8951, 0.3447, 0.8894, 0.3881, 0.8938, 0.3881, 0.9002, 0.3447, 0.8738, 0.3447, 0.8525, 0.3881, 0.8525, 0.3881, 0.8763, 0.3447, 0.8894, 0.3447, 0.8738, 0.3881, 0.8763, 0.3881, 0.8938, 0.8203, 0.859, 0.9288, 0.8489, 0.9288, 0.8698, 0.567, 0.8539, 0.567, 0.8259, 0.6187, 0.8239, 0.6187, 0.8518, 0.567, 0.8819, 0.567, 0.8539, 0.6187, 0.8518, 0.6187, 0.8796, 0.6407, 0.6948, 0.6216, 0.6938, 0.6194, 0.6925, 0.6429, 0.6937, 0.4755, 0.8027, 0.4466, 0.8106, 0.4076, 0.8109, 0.4755, 0.8027, 0.4755, 0.8027, 0.4466, 0.8106, 0.4076, 0.8959, 0.4076, 0.8898, 0.4553, 0.8963, 0.4553, 0.9031, 0.4076, 0.8731, 0.4076, 0.8503, 0.4553, 0.8525, 0.4553, 0.8778, 0.4076, 0.8898, 0.4076, 0.8731, 0.4553, 0.8778, 0.4553, 0.8963, 0.4553, 0.8525, 0.4553, 0.8272, 0.49, 0.8294, 0.49, 0.8576, 0.4553, 0.9031, 0.4553, 0.8963, 0.49, 0.9064, 0.49, 0.9139, 0.4553, 0.8778, 0.4553, 0.8525, 0.49, 0.8576, 0.49, 0.8857, 0.49, 0.8576, 0.49, 0.8294, 0.5153, 0.8279, 0.5153, 0.8561, 0.49, 0.8857, 0.49, 0.8576, 0.5153, 0.8561, 0.5153, 0.8843, 0.6187, 0.8518, 0.6187, 0.8239, 0.6657, 0.8265, 0.6657, 0.8525, 0.5307, 0.8005, 0.4755, 0.8027, 0.4755, 0.8027, 0.5153, 0.8279, 0.5307, 0.8181, 0.567, 0.8259, 0.6187, 0.8796, 0.6187, 0.8518, 0.6657, 0.8525, 0.6657, 0.8785, 0.6216, 0.6938, 0.6216, 0.7031, 0.6194, 0.703, 0.6194, 0.6925, 0.6657, 0.8525, 0.6657, 0.8265, 0.7199, 0.8312, 0.7199, 0.8547, 0.6657, 0.8265, 0.6657, 0.8074, 0.7199, 0.814, 0.7199, 0.8312, 0.6657, 0.8074, 0.6657, 0.8004, 0.7199, 0.8077, 0.7199, 0.814, 0.6657, 0.8785, 0.6657, 0.8525, 0.7199, 0.8547, 0.7199, 0.8782, 0.7199, 0.8547, 0.7199, 0.8312, 0.8203, 0.8409, 0.8203, 0.859, 0.7199, 0.8312, 0.7199, 0.814, 0.8203, 0.8277, 0.8203, 0.8409, 0.7199, 0.814, 0.7199, 0.8077, 0.8203, 0.8229, 0.8203, 0.8277, 0.7199, 0.9016, 0.7199, 0.8954, 0.8203, 0.8903, 0.8516, 0.893, 0.7199, 0.8782, 0.7199, 0.8547, 0.8203, 0.859, 0.8203, 0.8771, 0.49, 0.9064, 0.49, 0.8857, 0.5153, 0.8843, 0.5153, 0.8946, 0.3447, 0.8156, 0.3447, 0.8098, 0.3881, 0.8048, 0.3881, 0.8112, 0.5153, 0.8561, 0.5153, 0.8279, 0.567, 0.8259, 0.567, 0.8539, 0.4553, 0.8963, 0.4553, 0.8778, 0.49, 0.8857, 0.49, 0.9064, 0.5153, 0.8843, 0.5153, 0.8561, 0.567, 0.8539, 0.567, 0.8819, 0.6407, 0.704, 0.6407, 0.6948, 0.6429, 0.6937, 0.6429, 0.7041, 0.4076, 0.8503, 0.4076, 0.8276, 0.4553, 0.8272, 0.4553, 0.8525, 0.4076, 0.8276, 0.4076, 0.8109, 0.4466, 0.8106, 0.4553, 0.8272, 0.6657, 0.8265, 0.6165, 0.8106, 0.6657, 0.8074, 0.6187, 0.8239, 0.5857, 0.8138, 0.6165, 0.8106, 0.6657, 0.8074, 0.5857, 0.8024, 0.6187, 0.798, 0.6187, 0.8239, 0.6165, 0.8106, 0.6657, 0.8265, 0.567, 0.8259, 0.5307, 0.8181, 0.5857, 0.8138, 0.4553, 0.8272, 0.4466, 0.8106, 0.4755, 0.8184, 0.4076, 0.8109, 0.4076, 0.8048, 0.4755, 0.8027, 0.49, 0.8294, 0.4755, 0.8184, 0.5307, 0.8181, 0.5153, 0.8279, 0.5854, 0.7979, 0.5307, 0.8005, 0.4755, 0.8027, 0.4553, 0.8272, 0.4755, 0.8184, 0.49, 0.8294, 0.6187, 0.798, 0.6657, 0.8004, 0.6657, 0.8074, 0.5854, 0.7979, 0.5857, 0.8024, 0.5307, 0.8005, 0.5854, 0.7979, 0.6187, 0.798, 0.5857, 0.8024, 0.567, 0.8259, 0.5857, 0.8138, 0.6187, 0.8239, 0.7199, 0.8954, 0.7199, 0.8782, 0.8203, 0.8771, 0.8169, 0.8821, 0.8203, 0.8903, 0.8169, 0.8821, 0.8339, 0.8872, 0.8169, 0.8821, 0.8203, 0.8771, 0.8357, 0.8771, 0.6657, 0.888, 0.6657, 0.8785, 0.7199, 0.8782, 0.7199, 0.8954, 0.8698, 0.8882, 0.8339, 0.8872, 0.8875, 0.8866, 0.8203, 0.8771, 0.8203, 0.859, 0.9288, 0.8698, 0.8876, 0.8773, 0.8357, 0.8771, 0.8875, 0.8866, 0.8876, 0.8773, 0.9288, 0.8698, 0.7199, 0.8954, 0.8169, 0.8821, 0.8203, 0.8903, 0.8203, 0.8903, 0.8339, 0.8872, 0.8698, 0.8882, 0.8203, 0.8277, 0.8203, 0.8229, 0.9288, 0.8388, 0.9288, 0.8489, 0.8203, 0.8409, 0.9288, 0.8489, 0.8203, 0.859, 0.8203, 0.8409, 0.8203, 0.8277, 0.9288, 0.8489, 0.8516, 0.893, 0.8203, 0.8903, 0.8698, 0.8882, 0.6187, 0.8898, 0.6187, 0.8796, 0.6657, 0.8785, 0.6657, 0.888, 0.7697, 0.6649, 0.7181, 0.6624, 0.7181, 0.6522, 0.7697, 0.6545, 0.7181, 0.6624, 0.6664, 0.66, 0.6664, 0.6498, 0.7181, 0.6522, 0.6165, 0.8106, 0.5857, 0.8024, 0.6657, 0.8074, 0.9626, 0.792, 0.9388, 0.7983, 0.9388, 0.794, 0.9594, 0.7879, 0.9801, 0.7745, 0.9626, 0.792, 0.9594, 0.7879, 0.9745, 0.7712, 0.9865, 0.7506, 0.9801, 0.7745, 0.9745, 0.7712, 0.98, 0.7485, 0.9801, 0.7268, 0.9865, 0.7506, 0.98, 0.7485, 0.9745, 0.7257, 0.9626, 0.7093, 0.9801, 0.7268, 0.9745, 0.7257, 0.9594, 0.709, 0.9594, 0.709, 0.9388, 0.7029, 0.9626, 0.7093, 0.9149, 0.792, 0.9182, 0.7879, 0.9388, 0.794, 0.9388, 0.7983, 0.8975, 0.7745, 0.9031, 0.7712, 0.9182, 0.7879, 0.9149, 0.792, 0.8911, 0.7506, 0.8976, 0.7485, 0.9031, 0.7712, 0.8975, 0.7745, 0.8975, 0.7268, 0.9031, 0.7257, 0.8976, 0.7485, 0.8911, 0.7506, 0.9149, 0.7093, 0.9182, 0.709, 0.9031, 0.7257, 0.8975, 0.7268, 0.9182, 0.709, 0.9149, 0.7093, 0.9388, 0.7029, 0.8723, 0.7506, 0.868, 0.7669, 0.8561, 0.7788, 0.8398, 0.7832, 0.8398, 0.7181, 0.8561, 0.7225, 0.868, 0.7344, 0.8073, 0.7506, 0.8116, 0.7344, 0.8235, 0.7225, 0.8398, 0.7181, 0.8398, 0.7832, 0.8235, 0.7788, 0.8116, 0.7669, 0.3367, 0.8688, 0.3367, 0.8807, 0.3476, 0.8807, 0.3476, 0.8688, 0.3367, 0.8525, 0.3367, 0.8688, 0.3476, 0.8688, 0.3476, 0.8525, 0.3367, 0.8807, 0.3367, 0.885, 0.3476, 0.885, 0.3476, 0.8807, 0.3367, 0.82, 0.3367, 0.8243, 0.3476, 0.8243, 0.3476, 0.82, 0.3367, 0.8243, 0.3367, 0.8362, 0.3476, 0.8362, 0.3476, 0.8243, 0.3367, 0.8362, 0.3367, 0.8525, 0.3476, 0.8525, 0.3476, 0.8362, 0.9483, 0.639, 0.9483, 0.6227, 0.9375, 0.6227, 0.9375, 0.639, 0.9483, 0.6509, 0.9483, 0.639, 0.9375, 0.639, 0.9375, 0.6509, 0.9483, 0.6553, 0.9483, 0.6509, 0.9375, 0.6509, 0.9375, 0.6553, 0.9483, 0.5946, 0.9483, 0.5902, 0.9375, 0.5902, 0.9375, 0.5946, 0.9483, 0.6065, 0.9483, 0.5946, 0.9375, 0.5946, 0.9375, 0.6065, 0.9483, 0.6227, 0.9483, 0.6065, 0.9375, 0.6065, 0.9375, 0.6227, 0.1021, 0.4597, 0.1072, 0.4597, 0.1072, 0.4597, 0.1021, 0.4597, 0.1072, 0.4597, 0.1202, 0.4597, 0.1202, 0.4597, 0.1072, 0.4597, 0.1021, 0.4597, 0.1021, 0.4597, 0.1021, 0.4656, 0.1021, 0.4683, 0.1021, 0.4656, 0.1202, 0.4597, 0.1202, 0.4597, 0.1484, 0.4597, 0.1484, 0.4597, 0.1484, 0.4597, 0.1946, 0.4597, 0.1946, 0.4597, 0.1484, 0.4597, 0.1946, 0.4597, 0.1946, 0.4597, 0.225, 0.4597, 0.225, 0.4597, 0.225, 0.4597, 0.225, 0.4597, 0.225, 0.4388, 0.225, 0.4388, 0.225, 0.4388, 0.225, 0.4189, 0.225, 0.4388, 0.2626, 0.4189, 0.2626, 0.4388, 0.2626, 0.4388, 0.2626, 0.4597, 0.2626, 0.4388, 0.2626, 0.4388, 0.2626, 0.4597, 0.2929, 0.4597, 0.2626, 0.4597, 0.2626, 0.4597, 0.2929, 0.4597, 0.3392, 0.4597, 0.3392, 0.4597, 0.2929, 0.4597, 0.2929, 0.4597, 0.3674, 0.4597, 0.3392, 0.4597, 0.3392, 0.4597, 0.3674, 0.4597, 0.3804, 0.4597, 0.3804, 0.4597, 0.3674, 0.4597, 0.3674, 0.4597, 0.3855, 0.4597, 0.3855, 0.4597, 0.3804, 0.4597, 0.3804, 0.4597, 0.8206, 0.4597, 0.8168, 0.4598, 0.8298, 0.4189, 0.3855, 0.4597, 0.3855, 0.4597, 0.3855, 0.4656, 0.3855, 0.4683, 0.3855, 0.4656, 0.8014, 0.4597, 0.7922, 0.4189, 0.8052, 0.4598, 0.9207, 0.971, 0.9143, 0.971, 0.8516, 0.893, 0.8698, 0.8882, 0.9207, 0.971, 0.8516, 0.893, 0.8875, 0.8866, 0.9288, 0.8698, 0.9288, 0.971, 0.8875, 0.8866, 0.9288, 0.971, 0.8698, 0.8882, 0.9288, 0.971, 0.9207, 0.971, 0.8698, 0.8882, 0.2626, 0.4388, 0.2626, 0.4597, 0.2496, 0.4598, 0.2626, 0.4189, 0.2626, 0.4388, 0.2496, 0.4598, 0.2584, 0.5304, 0.254, 0.5134, 0.2929, 0.4991, 0.2584, 0.5304, 0.2929, 0.4991, 0.2929, 0.5178, 0.254, 0.5134, 0.2929, 0.4597, 0.2929, 0.4991, 0.254, 0.5134, 0.2626, 0.4597, 0.2929, 0.4597, 0.2929, 0.5178, 0.3392, 0.4856, 0.3392, 0.501, 0.2929, 0.5178, 0.2929, 0.4991, 0.3392, 0.4856, 0.2929, 0.4991, 0.3392, 0.4597, 0.3392, 0.4856, 0.2929, 0.4991, 0.2929, 0.4597, 0.3392, 0.4597, 0.3392, 0.501, 0.3674, 0.4795, 0.3674, 0.4908, 0.3392, 0.501, 0.3392, 0.4856, 0.3674, 0.4795, 0.3392, 0.4856, 0.3674, 0.4597, 0.3674, 0.4795, 0.3392, 0.4856, 0.3392, 0.4597, 0.3674, 0.4597, 0.3674, 0.4908, 0.3804, 0.4728, 0.3804, 0.4796, 0.3674, 0.4908, 0.3674, 0.4795, 0.3804, 0.4728, 0.3674, 0.4795, 0.3804, 0.4597, 0.3804, 0.4728, 0.3674, 0.4795, 0.3674, 0.4597, 0.3804, 0.4597, 0.3804, 0.4796, 0.3855, 0.4656, 0.3855, 0.4683, 0.3804, 0.4796, 0.3804, 0.4728, 0.3855, 0.4656, 0.3804, 0.4728, 0.3855, 0.4597, 0.3855, 0.4656, 0.3804, 0.4728, 0.3804, 0.4597, 0.3855, 0.4597, 0.254, 0.5134, 0.2496, 0.4598, 0.2626, 0.4597, 0.225, 0.4388, 0.238, 0.4598, 0.225, 0.4597, 0.225, 0.4189, 0.238, 0.4598, 0.225, 0.4388, 0.2292, 0.5304, 0.1946, 0.4991, 0.2336, 0.5134, 0.2292, 0.5304, 0.1946, 0.5178, 0.1946, 0.4991, 0.2336, 0.5134, 0.1946, 0.4991, 0.1946, 0.4597, 0.2336, 0.5134, 0.1946, 0.4597, 0.225, 0.4597, 0.1946, 0.5178, 0.1484, 0.501, 0.1484, 0.4856, 0.1946, 0.5178, 0.1484, 0.4856, 0.1946, 0.4991, 0.1946, 0.4991, 0.1484, 0.4856, 0.1484, 0.4597, 0.1946, 0.4991, 0.1484, 0.4597, 0.1946, 0.4597, 0.1484, 0.501, 0.1202, 0.4908, 0.1202, 0.4795, 0.1484, 0.501, 0.1202, 0.4795, 0.1484, 0.4856, 0.1484, 0.4856, 0.1202, 0.4795, 0.1202, 0.4597, 0.1484, 0.4856, 0.1202, 0.4597, 0.1484, 0.4597, 0.1202, 0.4908, 0.1072, 0.4796, 0.1072, 0.4728, 0.1202, 0.4908, 0.1072, 0.4728, 0.1202, 0.4795, 0.1202, 0.4795, 0.1072, 0.4728, 0.1072, 0.4597, 0.1202, 0.4795, 0.1072, 0.4597, 0.1202, 0.4597, 0.1072, 0.4796, 0.1021, 0.4683, 0.1021, 0.4656, 0.1072, 0.4796, 0.1021, 0.4656, 0.1072, 0.4728, 0.1072, 0.4728, 0.1021, 0.4656, 0.1021, 0.4597, 0.1072, 0.4728, 0.1021, 0.4597, 0.1072, 0.4597, 0.2336, 0.5134, 0.225, 0.4597, 0.238, 0.4598, 0.7958, 0.5115, 0.7964, 0.5304, 0.7619, 0.4991, 0.7619, 0.4991, 0.7964, 0.5304, 0.7619, 0.5178, 0.7619, 0.4597, 0.7619, 0.4991, 0.7156, 0.4597, 0.7156, 0.4597, 0.7619, 0.4991, 0.7156, 0.4856, 0.7619, 0.4991, 0.7619, 0.5178, 0.7156, 0.4856, 0.7156, 0.4856, 0.7619, 0.5178, 0.7156, 0.501, 0.7156, 0.4597, 0.7156, 0.4856, 0.6874, 0.4597, 0.6874, 0.4597, 0.7156, 0.4856, 0.6874, 0.4795, 0.7156, 0.4856, 0.7156, 0.501, 0.6874, 0.4795, 0.6874, 0.4795, 0.7156, 0.501, 0.6874, 0.4908, 0.6874, 0.4597, 0.6874, 0.4795, 0.6744, 0.4597, 0.6744, 0.4597, 0.6874, 0.4795, 0.6744, 0.4728, 0.6874, 0.4795, 0.6874, 0.4908, 0.6744, 0.4728, 0.6744, 0.4728, 0.6874, 0.4908, 0.6744, 0.4796, 0.6744, 0.4597, 0.6744, 0.4728, 0.6693, 0.4597, 0.6693, 0.4597, 0.6744, 0.4728, 0.6693, 0.4656, 0.6744, 0.4728, 0.6744, 0.4796, 0.6693, 0.4656, 0.6693, 0.4656, 0.6744, 0.4796, 0.6693, 0.4683, 0.8014, 0.4597, 0.7922, 0.4597, 0.7922, 0.4388, 0.7619, 0.4597, 0.7958, 0.5115, 0.7619, 0.4991, 0.7922, 0.4388, 0.7922, 0.4189, 0.8014, 0.4597, 0.8014, 0.4597, 0.7958, 0.5115, 0.7922, 0.4597, 0.7922, 0.4597, 0.7958, 0.5115, 0.7619, 0.4597, 0.8262, 0.5115, 0.8602, 0.4991, 0.8256, 0.5304, 0.8602, 0.4991, 0.8602, 0.5178, 0.8256, 0.5304, 0.8602, 0.4597, 0.9064, 0.4597, 0.8602, 0.4991, 0.9064, 0.4597, 0.9064, 0.4856, 0.8602, 0.4991, 0.8602, 0.4991, 0.9064, 0.4856, 0.8602, 0.5178, 0.9064, 0.4856, 0.9064, 0.501, 0.8602, 0.5178, 0.9064, 0.4597, 0.9346, 0.4597, 0.9064, 0.4856, 0.9346, 0.4597, 0.9346, 0.4795, 0.9064, 0.4856, 0.9064, 0.4856, 0.9346, 0.4795, 0.9064, 0.501, 0.9346, 0.4795, 0.9346, 0.4908, 0.9064, 0.501, 0.9346, 0.4597, 0.9476, 0.4597, 0.9346, 0.4795, 0.9476, 0.4597, 0.9476, 0.4728, 0.9346, 0.4795, 0.9346, 0.4795, 0.9476, 0.4728, 0.9346, 0.4908, 0.9476, 0.4728, 0.9476, 0.4796, 0.9346, 0.4908, 0.9476, 0.4597, 0.9527, 0.4597, 0.9476, 0.4728, 0.9527, 0.4597, 0.9527, 0.4656, 0.9476, 0.4728, 0.9476, 0.4728, 0.9527, 0.4656, 0.9476, 0.4796, 0.9527, 0.4656, 0.9527, 0.4683, 0.9476, 0.4796, 0.8206, 0.4597, 0.8298, 0.4388, 0.8298, 0.4597, 0.8602, 0.4597, 0.8602, 0.4991, 0.8262, 0.5115, 0.8298, 0.4388, 0.8206, 0.4597, 0.8298, 0.4189, 0.8206, 0.4597, 0.8298, 0.4597, 0.8262, 0.5115, 0.8298, 0.4597, 0.8602, 0.4597, 0.8262, 0.5115, 0.9288, 0.971, 0.9288, 0.971, 0.9288, 0.8698, 0.9288, 0.8698, 0.9143, 0.971, 0.9207, 0.971, 0.9207, 0.971, 0.9207, 0.971, 0.9207, 0.971, 0.9288, 0.971, 0.9288, 0.971, 0.9288, 0.8489, 0.9288, 0.8489, 0.9288, 0.8388, 0.9288, 0.8698, 0.9288, 0.8489, 0.9288, 0.8489, 0.9288, 0.8698, 0.5153, 0.8946, 0.5153, 0.8843, 0.567, 0.8819, 0.567, 0.8922, 0.567, 0.8922, 0.567, 0.8819, 0.6187, 0.8796, 0.6187, 0.8898, 0.6642, 0.705, 0.6642, 0.6959, 0.6664, 0.6949, 0.6664, 0.7051, 0.6642, 0.6959, 0.645, 0.6949, 0.6429, 0.6937, 0.6664, 0.6949, 0.645, 0.6949, 0.645, 0.7042, 0.6429, 0.7041, 0.6429, 0.6937, 0.6685, 0.696, 0.6685, 0.7052, 0.6664, 0.7051, 0.6664, 0.6949, 0.69, 0.6971, 0.6685, 0.696, 0.6664, 0.6949, 0.6922, 0.6961, 0.6901, 0.7056, 0.69, 0.6971, 0.6922, 0.6961, 0.6922, 0.7057, 0.7159, 0.7062, 0.7159, 0.6983, 0.7181, 0.6974, 0.7181, 0.7062, 0.7159, 0.6983, 0.6944, 0.6972, 0.6922, 0.6961, 0.7181, 0.6974, 0.6944, 0.6972, 0.6944, 0.7057, 0.6922, 0.7057, 0.6922, 0.6961, 0.7202, 0.6984, 0.7202, 0.7063, 0.7181, 0.7062, 0.7181, 0.6974, 0.7417, 0.6995, 0.7202, 0.6984, 0.7181, 0.6974, 0.7439, 0.6986, 0.7417, 0.7067, 0.7417, 0.6995, 0.7439, 0.6986, 0.7439, 0.7068, 0.7676, 0.7073, 0.7676, 0.7006, 0.7697, 0.6998, 0.7697, 0.7073, 0.7676, 0.7006, 0.7461, 0.6995, 0.7439, 0.6986, 0.7697, 0.6998, 0.7461, 0.6995, 0.7461, 0.7068, 0.7439, 0.7068, 0.7439, 0.6986, 0.7676, 0.6977, 0.7676, 0.6668, 0.7697, 0.6649, 0.7697, 0.6998, 0.7439, 0.6965, 0.7676, 0.6977, 0.7697, 0.6998, 0.7439, 0.6986, 0.7202, 0.6646, 0.7202, 0.6954, 0.7181, 0.6974, 0.7181, 0.6624, 0.7202, 0.6954, 0.7439, 0.6965, 0.7439, 0.6986, 0.7181, 0.6974, 0.6685, 0.6929, 0.6922, 0.6941, 0.6922, 0.6961, 0.6664, 0.6949, 0.6685, 0.6622, 0.6685, 0.6929, 0.6664, 0.6949, 0.6664, 0.66, 0.7159, 0.6952, 0.7159, 0.6644, 0.7181, 0.6624, 0.7181, 0.6974, 0.6922, 0.6941, 0.7159, 0.6952, 0.7181, 0.6974, 0.6922, 0.6961, 0.7159, 0.6644, 0.6685, 0.6622, 0.6664, 0.66, 0.7181, 0.6624, 0.6429, 0.6916, 0.6642, 0.6927, 0.6664, 0.6949, 0.6429, 0.6937, 0.6642, 0.6927, 0.6642, 0.662, 0.6664, 0.66, 0.6664, 0.6949, 0.6216, 0.6604, 0.6216, 0.6905, 0.6194, 0.6925, 0.6194, 0.6583, 0.6216, 0.6905, 0.6429, 0.6916, 0.6429, 0.6937, 0.6194, 0.6925, 0.6642, 0.662, 0.6216, 0.6604, 0.6194, 0.6583, 0.6664, 0.66, 0.5722, 0.6668, 0.6172, 0.6891, 0.6194, 0.6925, 0.5652, 0.6656, 0.6172, 0.6891, 0.6172, 0.6607, 0.6194, 0.6583, 0.6194, 0.6925, 0.6172, 0.6607, 0.5722, 0.6668, 0.5652, 0.6656, 0.6194, 0.6583, 0.6174, 0.7018, 0.6175, 0.6925, 0.6194, 0.6925, 0.6194, 0.703, 0.6175, 0.6925, 0.567, 0.6676, 0.5652, 0.6656, 0.6194, 0.6925, 0.567, 0.6676, 0.5671, 0.673, 0.5652, 0.6719, 0.5652, 0.6656, 0.4916, 0.9154, 0.49, 0.9139, 0.49, 0.9064, 0.4916, 0.9087, 0.4916, 0.9087, 0.49, 0.9064, 0.5153, 0.9296, 0.5137, 0.9288, 0.5137, 0.9288, 0.5153, 0.9296, 0.5153, 0.9371, 0.5136, 0.9356, 0.5132, 0.9249, 0.5153, 0.9296, 0.49, 0.9064, 0.4937, 0.907, 0.5132, 0.8979, 0.5153, 0.8946, 0.5153, 0.9296, 0.5132, 0.9249, 0.4937, 0.907, 0.49, 0.9064, 0.5153, 0.8946, 0.5132, 0.8979, 0.6635, 0.9235, 0.6657, 0.9222, 0.6657, 0.9327, 0.6635, 0.9328, 0.6443, 0.9246, 0.6422, 0.9234, 0.6657, 0.9222, 0.6635, 0.9235, 0.6443, 0.9337, 0.6422, 0.9338, 0.6422, 0.9234, 0.6443, 0.9246, 0.6208, 0.9348, 0.6187, 0.9349, 0.6187, 0.9246, 0.6208, 0.9257, 0.6208, 0.9257, 0.6187, 0.9246, 0.6422, 0.9234, 0.64, 0.9247, 0.64, 0.9247, 0.6422, 0.9234, 0.6422, 0.9338, 0.64, 0.9339, 0.6165, 0.9258, 0.6187, 0.9246, 0.6187, 0.9349, 0.6165, 0.9349, 0.595, 0.9269, 0.5928, 0.9259, 0.6187, 0.9246, 0.6165, 0.9258, 0.595, 0.9354, 0.5928, 0.9354, 0.5928, 0.9259, 0.595, 0.9269, 0.5691, 0.9359, 0.567, 0.936, 0.567, 0.9271, 0.5691, 0.9281, 0.5691, 0.9281, 0.567, 0.9271, 0.5928, 0.9259, 0.5907, 0.927, 0.5907, 0.927, 0.5928, 0.9259, 0.5928, 0.9354, 0.5907, 0.9355, 0.5648, 0.9281, 0.567, 0.9271, 0.567, 0.936, 0.5648, 0.936, 0.5433, 0.9292, 0.5411, 0.9284, 0.567, 0.9271, 0.5648, 0.9281, 0.5433, 0.9365, 0.5411, 0.9365, 0.5411, 0.9284, 0.5433, 0.9292, 0.5175, 0.937, 0.5153, 0.9371, 0.5153, 0.9296, 0.5175, 0.9304, 0.5175, 0.9304, 0.5153, 0.9296, 0.5411, 0.9284, 0.539, 0.9293, 0.539, 0.9293, 0.5411, 0.9284, 0.5411, 0.9365, 0.539, 0.9366, 0.5175, 0.9274, 0.5153, 0.9296, 0.5153, 0.8946, 0.5175, 0.8966, 0.7676, 0.6668, 0.7202, 0.6646, 0.7181, 0.6624, 0.7697, 0.6649, 0.5411, 0.9263, 0.5411, 0.9284, 0.5153, 0.9296, 0.5175, 0.9274, 0.5648, 0.8944, 0.567, 0.8922, 0.567, 0.9271, 0.5648, 0.9252, 0.5648, 0.9252, 0.567, 0.9271, 0.5411, 0.9284, 0.5411, 0.9263, 0.6165, 0.9227, 0.6187, 0.9246, 0.5928, 0.9259, 0.5928, 0.9238, 0.6165, 0.892, 0.6187, 0.8898, 0.6187, 0.9246, 0.6165, 0.9227, 0.5691, 0.925, 0.567, 0.9271, 0.567, 0.8922, 0.5691, 0.8942, 0.5928, 0.9238, 0.5928, 0.9259, 0.567, 0.9271, 0.5691, 0.925, 0.5691, 0.8942, 0.567, 0.8922, 0.6187, 0.8898, 0.6165, 0.892, 0.6422, 0.9214, 0.6422, 0.9234, 0.6187, 0.9246, 0.6208, 0.9225, 0.6208, 0.9225, 0.6187, 0.9246, 0.6187, 0.8898, 0.6208, 0.8918, 0.6635, 0.8902, 0.6657, 0.888, 0.6657, 0.9222, 0.6635, 0.9203, 0.6635, 0.9203, 0.6657, 0.9222, 0.6422, 0.9234, 0.6422, 0.9214, 0.6208, 0.8918, 0.6187, 0.8898, 0.6657, 0.888, 0.6635, 0.8902, 0.7129, 0.8965, 0.7199, 0.8954, 0.6657, 0.9222, 0.6678, 0.9189, 0.6678, 0.9189, 0.6657, 0.9222, 0.6657, 0.888, 0.6678, 0.8904, 0.6678, 0.8904, 0.6657, 0.888, 0.7199, 0.8954, 0.7129, 0.8965, 0.6676, 0.9316, 0.6657, 0.9327, 0.6657, 0.9222, 0.6675, 0.9223, 0.6675, 0.9223, 0.6657, 0.9222, 0.7199, 0.8954, 0.718, 0.8974, 0.718, 0.8974, 0.7199, 0.8954, 0.7199, 0.9016, 0.718, 0.9027, 0.5175, 0.8966, 0.5153, 0.8946, 0.567, 0.8922, 0.5648, 0.8944, 0.7727, 0.9753, 0.7727, 0.9784, 0.7539, 0.9784, 0.7539, 0.9753, 0.7843, 0.9753, 0.798, 0.9753, 0.798, 0.9721, 0.7843, 0.9721, 0.7727, 0.9784, 0.7727, 0.9784, 0.7539, 0.9784, 0.7539, 0.9784, 0.7843, 0.9721, 0.798, 0.9721, 0.798, 0.9721, 0.7843, 0.9721, 0.7727, 0.9721, 0.7727, 0.9721, 0.7539, 0.9721, 0.7539, 0.9721, 0.7843, 0.9721, 0.798, 0.9721, 0.798, 0.9753, 0.7843, 0.9753, 0.7843, 0.9753, 0.798, 0.9753, 0.798, 0.9784, 0.7843, 0.9784, 0.7727, 0.9753, 0.7727, 0.9721, 0.7539, 0.9721, 0.7539, 0.9753, 0.7843, 0.9784, 0.798, 0.9784, 0.798, 0.9753, 0.7843, 0.9753, 0.7843, 0.9784, 0.798, 0.9784, 0.798, 0.9784, 0.7843, 0.9784, 0.7727, 0.9721, 0.7727, 0.9753, 0.7539, 0.9753, 0.7539, 0.9721, 0.7727, 0.9784, 0.7727, 0.9753, 0.7539, 0.9753, 0.7539, 0.9784, 0.7843, 0.969, 0.7843, 0.969, 0.7727, 0.969, 0.7727, 0.969, 0.7843, 0.969, 0.7843, 0.9753, 0.7727, 0.9753, 0.7727, 0.969, 0.7843, 0.9753, 0.7843, 0.9815, 0.7727, 0.9815, 0.7727, 0.9753, 0.7539, 0.9753, 0.7539, 0.9721, 0.7539, 0.9721, 0.7539, 0.9753, 0.7539, 0.9784, 0.7539, 0.9784, 0.7843, 0.9815, 0.7843, 0.9815, 0.7727, 0.9815, 0.7727, 0.9815, 0.7843, 0.9753, 0.7843, 0.969, 0.7727, 0.969, 0.7727, 0.9753, 0.7843, 0.9815, 0.7843, 0.9753, 0.7727, 0.9753, 0.7727, 0.9815, 0.7843, 0.9753, 0.7843, 0.9753, 0.7843, 0.9815, 0.7843, 0.9784, 0.7727, 0.969, 0.7727, 0.9721, 0.7727, 0.9753, 0.7727, 0.9753, 0.7727, 0.969, 0.7727, 0.969, 0.7727, 0.9721, 0.7727, 0.9721, 0.7727, 0.969, 0.7727, 0.9753, 0.7727, 0.9753, 0.7727, 0.9721, 0.7727, 0.9753, 0.7727, 0.9815, 0.7727, 0.9784, 0.7727, 0.9753, 0.7727, 0.9784, 0.7727, 0.9784, 0.7727, 0.9815, 0.7727, 0.9815, 0.7727, 0.9753, 0.7727, 0.9784, 0.7727, 0.9815, 0.7727, 0.9753, 0.7843, 0.9784, 0.7843, 0.9815, 0.7843, 0.9815, 0.7843, 0.9784, 0.7843, 0.9784, 0.7843, 0.9815, 0.7843, 0.9753, 0.7843, 0.9753, 0.7843, 0.9753, 0.7843, 0.9753, 0.7843, 0.969, 0.7843, 0.9721, 0.7843, 0.9721, 0.7843, 0.969, 0.7843, 0.969, 0.7843, 0.9721, 0.7843, 0.9721, 0.7843, 0.969, 0.7843, 0.9753, 0.7843, 0.9753])
me_cylinder_002.materials.append(mat_material_texture)
me_cylinder_002.materials.append(mat_material_glass)
me_cylinder_002.use_remesh_preserve_volume = False
me_cylinder_002.use_remesh_preserve_attributes = False
me_cylinder_002.use_mirror_vertex_groups = False
me_cylinder_002.update()

# ---- objects
ob_propeller = bpy.data.objects.new('Propeller', me_circle)
ob_windshield = bpy.data.objects.new('Windshield', me_cylinder_007)
ob_rudder = bpy.data.objects.new('Rudder', me_cylinder_005)
ob_elevator = bpy.data.objects.new('Elevator', me_cylinder_004)
ob_ailerons = bpy.data.objects.new('Ailerons', me_cylinder_003)
ob_fuselage = bpy.data.objects.new('Fuselage', me_cylinder_002)

# ---- transforms, parenting, visibility, modifiers, constraints
ob_propeller.location = (-2.54, 2.356e-07, -9.748e-08)
ob_propeller.rotation_euler = (-1.344e-07, 1.571, 0.0)
ob_propeller.lineart.crease_threshold = 0.0
ob_windshield.location = (0.0, 0.0, 0.0)
ob_windshield.lineart.crease_threshold = 0.0
ob_rudder.location = (0.0, 0.0, 0.0)
ob_rudder.lineart.crease_threshold = 0.0
ob_elevator.location = (0.0, 0.0, 0.0)
ob_elevator.lineart.crease_threshold = 0.0
ob_ailerons.location = (0.0, 0.0, 0.0)
ob_ailerons.lineart.crease_threshold = 0.0
ob_fuselage.location = (0.0, 0.0, 0.0)
ob_fuselage.lineart.crease_threshold = 0.0

# ---- collection membership
col_collection_1.objects.link(ob_propeller)
col_collection_1.objects.link(ob_windshield)
col_collection_1.objects.link(ob_rudder)
col_collection_1.objects.link(ob_elevator)
col_collection_1.objects.link(ob_ailerons)
col_collection_1.objects.link(ob_fuselage)

# ---- scene / render settings (as saved in the file)
scene.frame_start = 1; scene.frame_end = 250; scene.frame_set(1)
scene.render.engine = 'BLENDER_EEVEE_NEXT'
scene.render.image_settings.compression = 90
scene.render.resolution_percentage = 50
scene.render.dither_intensity = 0.0
scene.cycles.use_denoising = False
scene.cycles.samples = 10
scene.cycles.sampling_pattern = 'TABULATED_SOBOL'
scene.cycles.light_sampling_threshold = 0.0
scene.cycles.use_adaptive_sampling = False
scene.cycles.use_light_tree = False
scene.cycles.blur_glossy = 0.0
scene.cycles.volume_bounces = 1
scene.cycles.pixel_filter_type = 'GAUSSIAN'
scene.cycles.sample_clamp_indirect = 0.0
scene.view_settings.view_transform = 'Standard'
bpy.context.view_layer.update()

# ---- added for rendering (the .blend has no active camera and no usable light): camera, sun
cam_auto = bpy.data.cameras.new('AutoCamera')
cam_auto.lens = 50.0
cam_auto.sensor_width = 36.0
cam_auto.clip_end = 1000.0
ob_auto_camera = bpy.data.objects.new('AutoCamera', cam_auto)
scene.collection.objects.link(ob_auto_camera)
ob_auto_camera.location = (16.5122, -17.7995, 12.0363)
ob_auto_camera.rotation_euler = (1.09748, -7.21219e-08, 0.694738)
scene.camera = ob_auto_camera
light_auto_sun = bpy.data.lights.new('AutoSun', 'SUN')
light_auto_sun.energy = 3.0
light_auto_sun.angle = 0.0523599
ob_auto_sun = bpy.data.objects.new('AutoSun', light_auto_sun)
scene.collection.objects.link(ob_auto_sun)
ob_auto_sun.rotation_euler = (0.872665, 0.174533, 0.523599)
bpy.context.view_layer.update()
